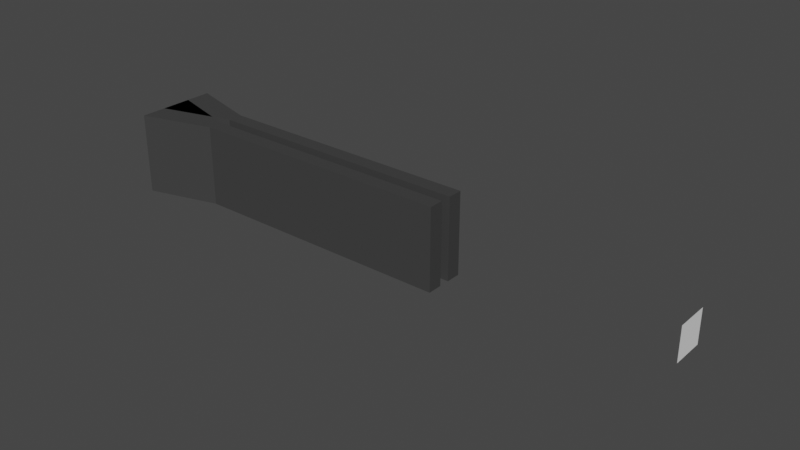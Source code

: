 # Source: stilts_test.blend  (saved by Blender 2.90.8; exported with 4.5.12 LTS)
import bpy
from mathutils import Matrix  # noqa: F401  (used for matrix-valued properties, if any)

bpy.ops.wm.read_factory_settings(use_empty=True)
scene = bpy.context.scene
scene.name = 'Scene'

# ---- collections
col_collection = bpy.data.collections.new('Collection'); scene.collection.children.link(col_collection)

# ---- materials (node trees are filled in below, after node groups)
mat_road = bpy.data.materials.new('road')
mat_road.use_transparent_shadow = False

# ---- material node trees
mat_road.use_nodes = True; mat_road.node_tree.nodes.clear()
_N = mat_road.node_tree.nodes; _L = mat_road.node_tree.links
n0 = _N.new('ShaderNodeBsdfPrincipled'); n0.name = 'Principled BSDF'; n0.location = (10, 300)
n0.distribution = 'GGX'
n0.subsurface_method = 'BURLEY'
n0.inputs[0].default_value = (0.04971, 0.04971, 0.04971, 1.0)
n0.inputs[3].default_value = 1.45
n0.inputs[27].default_value = (0.0, 0.0, 0.0, 1.0)
n0.inputs[28].default_value = 1.0
n1 = _N.new('ShaderNodeOutputMaterial'); n1.name = 'Material Output'; n1.location = (300, 300)
_L.new(n0.outputs[0], n1.inputs[0])
n1.is_active_output = True

# ---- world
world_world = bpy.data.worlds.new('World'); scene.world = world_world
world_world.use_nodes = True; world_world.node_tree.nodes.clear()
_N = world_world.node_tree.nodes; _L = world_world.node_tree.links
n0 = _N.new('ShaderNodeOutputWorld'); n0.name = 'World Output'; n0.location = (300, 300)
n1 = _N.new('ShaderNodeBackground'); n1.name = 'Background'; n1.location = (10, 300)
n1.inputs[0].default_value = (0.05088, 0.05088, 0.05088, 1.0)
_L.new(n1.outputs[0], n0.inputs[0])
n0.is_active_output = True
world_world.color = (0.05088, 0.05088, 0.05088)
world_world.use_sun_shadow = False
world_world.sun_shadow_jitter_overblur = 0.0

# ---- meshes
me_cube_001 = bpy.data.meshes.new('Cube.001')
me_cube_001.from_pydata([(-0.009081, 0.9455, -2.5), (-0.009081, -2.509, -2.5), (-0.009081, -2.509, 2.5), (-0.009081, 0.9455, 2.5), (7.012, -1.236, -2.5), (7.012, -1.236, 2.5), (7.012, -0.3273, -2.5), (7.012, -0.3273, 2.5), (7.012, -0.3273, -2.045), (7.012, -0.3273, -1.591), (7.012, -0.3273, -1.136), (7.012, -0.3273, -0.6818), (7.012, -0.3273, -0.2273), (7.012, -0.3273, 0.2273), (7.012, -0.3273, 0.6818), (7.012, -0.3273, 1.136), (7.012, -0.3273, 1.591), (7.012, -0.3273, 2.045), (7.012, -1.236, -2.045), (7.012, -1.236, -1.591), (7.012, -1.236, -1.136), (7.012, -1.236, -0.6818), (7.012, -1.236, -0.2273), (7.012, -1.236, 0.2273), (7.012, -1.236, 0.6818), (7.012, -1.236, 1.136), (7.012, -1.236, 1.591), (7.012, -1.236, 2.045), (-0.009081, 0.9455, -2.045), (-0.009081, 0.9455, -1.591), (-0.009081, 0.9455, -1.136), (-0.009081, 0.9455, -0.6818), (-0.009081, 0.9455, -0.2273), (-0.009081, 0.9455, 0.2273), (-0.009081, 0.9455, 0.6818), (-0.009081, 0.9455, 1.136), (-0.009081, 0.9455, 1.591), (-0.009081, 0.9455, 2.045), (-0.009081, -2.509, -2.045), (-0.009081, -2.509, -1.591), (-0.009081, -2.509, -1.136), (-0.009081, -2.509, -0.6818), (-0.009081, -2.509, -0.2273), (-0.009081, -2.509, 0.2273), (-0.009081, -2.509, 0.6818), (-0.009081, -2.509, 1.136), (-0.009081, -2.509, 1.591), (-0.009081, -2.509, 2.045), (0.6292, -2.327, 2.5), (1.268, -2.145, 2.5), (1.906, -1.964, 2.5), (2.544, -1.782, 2.5), (3.182, -1.6, 2.5), (3.821, -1.418, 2.5), (4.459, -1.236, 2.5), (5.097, -1.236, 2.5), (5.736, -1.236, 2.5), (6.374, -1.236, 2.5), (0.6292, 0.7636, -2.5), (1.268, 0.5818, -2.5), (1.906, 0.4, -2.5), (2.544, 0.2182, -2.5), (3.182, 0.03636, -2.5), (3.821, -0.1455, -2.5), (4.459, -0.3273, -2.5), (5.097, -0.3273, -2.5), (5.736, -0.3273, -2.5), (6.374, -0.3273, -2.5), (0.6292, -2.327, -2.5), (1.268, -2.145, -2.5), (1.906, -1.964, -2.5), (2.544, -1.782, -2.5), (3.182, -1.6, -2.5), (3.821, -1.418, -2.5), (4.459, -1.236, -2.5), (5.097, -1.236, -2.5), (5.736, -1.236, -2.5), (6.374, -1.236, -2.5), (0.6292, 0.7636, 2.5), (1.268, 0.5818, 2.5), (1.906, 0.4, 2.5), (2.544, 0.2182, 2.5), (3.182, 0.03636, 2.5), (3.821, -0.1455, 2.5), (4.459, -0.3273, 2.5), (5.097, -0.3273, 2.5), (5.736, -0.3273, 2.5), (6.374, -0.3273, 2.5), (6.374, -1.236, 2.045), (5.736, -1.236, 2.045), (5.097, -1.236, 2.045), (4.459, -1.236, 2.045), (3.821, -1.418, 2.045), (3.182, -1.6, 2.045), (2.544, -1.782, 2.045), (1.906, -1.964, 2.045), (1.268, -2.145, 2.045), (0.6292, -2.327, 2.045), (6.374, -1.236, 1.591), (5.736, -1.236, 1.591), (5.097, -1.236, 1.591), (4.459, -1.236, 1.591), (3.821, -1.418, 1.591), (3.182, -1.6, 1.591), (2.544, -1.782, 1.591), (1.906, -1.964, 1.591), (1.268, -2.145, 1.591), (0.6292, -2.327, 1.591), (6.374, -1.236, 1.136), (5.736, -1.236, 1.136), (5.097, -1.236, 1.136), (4.459, -1.236, 1.136), (3.821, -1.418, 1.136), (3.182, -1.6, 1.136), (2.544, -1.782, 1.136), (1.906, -1.964, 1.136), (1.268, -2.145, 1.136), (0.6292, -2.327, 1.136), (6.374, -1.236, 0.6818), (5.736, -1.236, 0.6818), (5.097, -1.236, 0.6818), (4.459, -1.236, 0.6818), (3.821, -1.418, 0.6818), (3.182, -1.6, 0.6818), (2.544, -1.782, 0.6818), (1.906, -1.964, 0.6818), (1.268, -2.145, 0.6818), (0.6292, -2.327, 0.6818), (6.374, -1.236, 0.2273), (5.736, -1.236, 0.2273), (5.097, -1.236, 0.2273), (4.459, -1.236, 0.2273), (3.821, -1.418, 0.2273), (3.182, -1.6, 0.2273), (2.544, -1.782, 0.2273), (1.906, -1.964, 0.2273), (1.268, -2.145, 0.2273), (0.6292, -2.327, 0.2273), (6.374, -1.236, -0.2273), (5.736, -1.236, -0.2273), (5.097, -1.236, -0.2273), (4.459, -1.236, -0.2273), (3.821, -1.418, -0.2273), (3.182, -1.6, -0.2273), (2.544, -1.782, -0.2273), (1.906, -1.964, -0.2273), (1.268, -2.145, -0.2273), (0.6292, -2.327, -0.2273), (6.374, -1.236, -0.6818), (5.736, -1.236, -0.6818), (5.097, -1.236, -0.6818), (4.459, -1.236, -0.6818), (3.821, -1.418, -0.6818), (3.182, -1.6, -0.6818), (2.544, -1.782, -0.6818), (1.906, -1.964, -0.6818), (1.268, -2.145, -0.6818), (0.6292, -2.327, -0.6818), (6.374, -1.236, -1.136), (5.736, -1.236, -1.136), (5.097, -1.236, -1.136), (4.459, -1.236, -1.136), (3.821, -1.418, -1.136), (3.182, -1.6, -1.136), (2.544, -1.782, -1.136), (1.906, -1.964, -1.136), (1.268, -2.145, -1.136), (0.6292, -2.327, -1.136), (6.374, -1.236, -1.591), (5.736, -1.236, -1.591), (5.097, -1.236, -1.591), (4.459, -1.236, -1.591), (3.821, -1.418, -1.591), (3.182, -1.6, -1.591), (2.544, -1.782, -1.591), (1.906, -1.964, -1.591), (1.268, -2.145, -1.591), (0.6292, -2.327, -1.591), (6.374, -1.236, -2.045), (5.736, -1.236, -2.045), (5.097, -1.236, -2.045), (4.459, -1.236, -2.045), (3.821, -1.418, -2.045), (3.182, -1.6, -2.045), (2.544, -1.782, -2.045), (1.906, -1.964, -2.045), (1.268, -2.145, -2.045), (0.6292, -2.327, -2.045), (0.6292, 0.7636, 2.045), (1.268, 0.5818, 2.045), (1.906, 0.4, 2.045), (2.544, 0.2182, 2.045), (3.182, 0.03636, 2.045), (3.821, -0.1455, 2.045), (4.459, -0.3273, 2.045), (5.097, -0.3273, 2.045), (5.736, -0.3273, 2.045), (6.374, -0.3273, 2.045), (0.6292, 0.7636, 1.591), (1.268, 0.5818, 1.591), (1.906, 0.4, 1.591), (2.544, 0.2182, 1.591), (3.182, 0.03636, 1.591), (3.821, -0.1455, 1.591), (4.459, -0.3273, 1.591), (5.097, -0.3273, 1.591), (5.736, -0.3273, 1.591), (6.374, -0.3273, 1.591), (0.6292, 0.7636, 1.136), (1.268, 0.5818, 1.136), (1.906, 0.4, 1.136), (2.544, 0.2182, 1.136), (3.182, 0.03636, 1.136), (3.821, -0.1455, 1.136), (4.459, -0.3273, 1.136), (5.097, -0.3273, 1.136), (5.736, -0.3273, 1.136), (6.374, -0.3273, 1.136), (0.6292, 0.7636, 0.6818), (1.268, 0.5818, 0.6818), (1.906, 0.4, 0.6818), (2.544, 0.2182, 0.6818), (3.182, 0.03636, 0.6818), (3.821, -0.1455, 0.6818), (4.459, -0.3273, 0.6818), (5.097, -0.3273, 0.6818), (5.736, -0.3273, 0.6818), (6.374, -0.3273, 0.6818), (0.6292, 0.7636, 0.2273), (1.268, 0.5818, 0.2273), (1.906, 0.4, 0.2273), (2.544, 0.2182, 0.2273), (3.182, 0.03636, 0.2273), (3.821, -0.1455, 0.2273), (4.459, -0.3273, 0.2273), (5.097, -0.3273, 0.2273), (5.736, -0.3273, 0.2273), (6.374, -0.3273, 0.2273), (0.6292, 0.7636, -0.2273), (1.268, 0.5818, -0.2273), (1.906, 0.4, -0.2273), (2.544, 0.2182, -0.2273), (3.182, 0.03636, -0.2273), (3.821, -0.1455, -0.2273), (4.459, -0.3273, -0.2273), (5.097, -0.3273, -0.2273), (5.736, -0.3273, -0.2273), (6.374, -0.3273, -0.2273), (0.6292, 0.7636, -0.6818), (1.268, 0.5818, -0.6818), (1.906, 0.4, -0.6818), (2.544, 0.2182, -0.6818), (3.182, 0.03636, -0.6818), (3.821, -0.1455, -0.6818), (4.459, -0.3273, -0.6818), (5.097, -0.3273, -0.6818), (5.736, -0.3273, -0.6818), (6.374, -0.3273, -0.6818), (0.6292, 0.7636, -1.136), (1.268, 0.5818, -1.136), (1.906, 0.4, -1.136), (2.544, 0.2182, -1.136), (3.182, 0.03636, -1.136), (3.821, -0.1455, -1.136), (4.459, -0.3273, -1.136), (5.097, -0.3273, -1.136), (5.736, -0.3273, -1.136), (6.374, -0.3273, -1.136), (0.6292, 0.7636, -1.591), (1.268, 0.5818, -1.591), (1.906, 0.4, -1.591), (2.544, 0.2182, -1.591), (3.182, 0.03636, -1.591), (3.821, -0.1455, -1.591), (4.459, -0.3273, -1.591), (5.097, -0.3273, -1.591), (5.736, -0.3273, -1.591), (6.374, -0.3273, -1.591), (0.6292, 0.7636, -2.045), (1.268, 0.5818, -2.045), (1.906, 0.4, -2.045), (2.544, 0.2182, -2.045), (3.182, 0.03636, -2.045), (3.821, -0.1455, -2.045), (4.459, -0.3273, -2.045), (5.097, -0.3273, -2.045), (5.736, -0.3273, -2.045), (6.374, -0.3273, -2.045), (7.012, -0.3273, -2.5), (7.012, -1.236, -2.5), (7.012, -1.236, 2.5), (7.012, -0.3273, 2.5), (14.03, -1.236, -2.5), (14.03, -1.236, 2.5), (14.03, -0.3273, -2.5), (14.03, -0.3273, 2.5), (14.03, -0.3273, -2.045), (14.03, -0.3273, -1.591), (14.03, -0.3273, -1.136), (14.03, -0.3273, -0.6818), (14.03, -0.3273, -0.2273), (14.03, -0.3273, 0.2273), (14.03, -0.3273, 0.6818), (14.03, -0.3273, 1.136), (14.03, -0.3273, 1.591), (14.03, -0.3273, 2.045), (14.03, -1.236, -2.045), (14.03, -1.236, -1.591), (14.03, -1.236, -1.136), (14.03, -1.236, -0.6818), (14.03, -1.236, -0.2273), (14.03, -1.236, 0.2273), (14.03, -1.236, 0.6818), (14.03, -1.236, 1.136), (14.03, -1.236, 1.591), (14.03, -1.236, 2.045), (7.012, -0.3273, -2.045), (7.012, -0.3273, -1.591), (7.012, -0.3273, -1.136), (7.012, -0.3273, -0.6818), (7.012, -0.3273, -0.2273), (7.012, -0.3273, 0.2273), (7.012, -0.3273, 0.6818), (7.012, -0.3273, 1.136), (7.012, -0.3273, 1.591), (7.012, -0.3273, 2.045), (7.012, -1.236, -2.045), (7.012, -1.236, -1.591), (7.012, -1.236, -1.136), (7.012, -1.236, -0.6818), (7.012, -1.236, -0.2273), (7.012, -1.236, 0.2273), (7.012, -1.236, 0.6818), (7.012, -1.236, 1.136), (7.012, -1.236, 1.591), (7.012, -1.236, 2.045), (7.65, -1.236, 2.5), (8.289, -1.236, 2.5), (8.927, -1.236, 2.5), (9.565, -1.236, 2.5), (10.2, -1.236, 2.5), (10.84, -1.236, 2.5), (11.48, -1.236, 2.5), (12.12, -1.236, 2.5), (12.76, -1.236, 2.5), (13.4, -1.236, 2.5), (7.65, -0.3273, -2.5), (8.289, -0.3273, -2.5), (8.927, -0.3273, -2.5), (9.565, -0.3273, -2.5), (10.2, -0.3273, -2.5), (10.84, -0.3273, -2.5), (11.48, -0.3273, -2.5), (12.12, -0.3273, -2.5), (12.76, -0.3273, -2.5), (13.4, -0.3273, -2.5), (7.65, -1.236, -2.5), (8.289, -1.236, -2.5), (8.927, -1.236, -2.5), (9.565, -1.236, -2.5), (10.2, -1.236, -2.5), (10.84, -1.236, -2.5), (11.48, -1.236, -2.5), (12.12, -1.236, -2.5), (12.76, -1.236, -2.5), (13.4, -1.236, -2.5), (7.65, -0.3273, 2.5), (8.289, -0.3273, 2.5), (8.927, -0.3273, 2.5), (9.565, -0.3273, 2.5), (10.2, -0.3273, 2.5), (10.84, -0.3273, 2.5), (11.48, -0.3273, 2.5), (12.12, -0.3273, 2.5), (12.76, -0.3273, 2.5), (13.4, -0.3273, 2.5), (13.4, -1.236, 2.045), (12.76, -1.236, 2.045), (12.12, -1.236, 2.045), (11.48, -1.236, 2.045), (10.84, -1.236, 2.045), (10.2, -1.236, 2.045), (9.565, -1.236, 2.045), (8.927, -1.236, 2.045), (8.289, -1.236, 2.045), (7.65, -1.236, 2.045), (13.4, -1.236, 1.591), (12.76, -1.236, 1.591), (12.12, -1.236, 1.591), (11.48, -1.236, 1.591), (10.84, -1.236, 1.591), (10.2, -1.236, 1.591), (9.565, -1.236, 1.591), (8.927, -1.236, 1.591), (8.289, -1.236, 1.591), (7.65, -1.236, 1.591), (13.4, -1.236, 1.136), (12.76, -1.236, 1.136), (12.12, -1.236, 1.136), (11.48, -1.236, 1.136), (10.84, -1.236, 1.136), (10.2, -1.236, 1.136), (9.565, -1.236, 1.136), (8.927, -1.236, 1.136), (8.289, -1.236, 1.136), (7.65, -1.236, 1.136), (13.4, -1.236, 0.6818), (12.76, -1.236, 0.6818), (12.12, -1.236, 0.6818), (11.48, -1.236, 0.6818), (10.84, -1.236, 0.6818), (10.2, -1.236, 0.6818), (9.565, -1.236, 0.6818), (8.927, -1.236, 0.6818), (8.289, -1.236, 0.6818), (7.65, -1.236, 0.6818), (13.4, -1.236, 0.2273), (12.76, -1.236, 0.2273), (12.12, -1.236, 0.2273), (11.48, -1.236, 0.2273), (10.84, -1.236, 0.2273), (10.2, -1.236, 0.2273), (9.565, -1.236, 0.2273), (8.927, -1.236, 0.2273), (8.289, -1.236, 0.2273), (7.65, -1.236, 0.2273), (13.4, -1.236, -0.2273), (12.76, -1.236, -0.2273), (12.12, -1.236, -0.2273), (11.48, -1.236, -0.2273), (10.84, -1.236, -0.2273), (10.2, -1.236, -0.2273), (9.565, -1.236, -0.2273), (8.927, -1.236, -0.2273), (8.289, -1.236, -0.2273), (7.65, -1.236, -0.2273), (13.4, -1.236, -0.6818), (12.76, -1.236, -0.6818), (12.12, -1.236, -0.6818), (11.48, -1.236, -0.6818), (10.84, -1.236, -0.6818), (10.2, -1.236, -0.6818), (9.565, -1.236, -0.6818), (8.927, -1.236, -0.6818), (8.289, -1.236, -0.6818), (7.65, -1.236, -0.6818), (13.4, -1.236, -1.136), (12.76, -1.236, -1.136), (12.12, -1.236, -1.136), (11.48, -1.236, -1.136), (10.84, -1.236, -1.136), (10.2, -1.236, -1.136), (9.565, -1.236, -1.136), (8.927, -1.236, -1.136), (8.289, -1.236, -1.136), (7.65, -1.236, -1.136), (13.4, -1.236, -1.591), (12.76, -1.236, -1.591), (12.12, -1.236, -1.591), (11.48, -1.236, -1.591), (10.84, -1.236, -1.591), (10.2, -1.236, -1.591), (9.565, -1.236, -1.591), (8.927, -1.236, -1.591), (8.289, -1.236, -1.591), (7.65, -1.236, -1.591), (13.4, -1.236, -2.045), (12.76, -1.236, -2.045), (12.12, -1.236, -2.045), (11.48, -1.236, -2.045), (10.84, -1.236, -2.045), (10.2, -1.236, -2.045), (9.565, -1.236, -2.045), (8.927, -1.236, -2.045), (8.289, -1.236, -2.045), (7.65, -1.236, -2.045), (7.65, -0.3273, 2.045), (8.289, -0.3273, 2.045), (8.927, -0.3273, 2.045), (9.565, -0.3273, 2.045), (10.2, -0.3273, 2.045), (10.84, -0.3273, 2.045), (11.48, -0.3273, 2.045), (12.12, -0.3273, 2.045), (12.76, -0.3273, 2.045), (13.4, -0.3273, 2.045), (7.65, -0.3273, 1.591), (8.289, -0.3273, 1.591), (8.927, -0.3273, 1.591), (9.565, -0.3273, 1.591), (10.2, -0.3273, 1.591), (10.84, -0.3273, 1.591), (11.48, -0.3273, 1.591), (12.12, -0.3273, 1.591), (12.76, -0.3273, 1.591), (13.4, -0.3273, 1.591), (7.65, -0.3273, 1.136), (8.289, -0.3273, 1.136), (8.927, -0.3273, 1.136), (9.565, -0.3273, 1.136), (10.2, -0.3273, 1.136), (10.84, -0.3273, 1.136), (11.48, -0.3273, 1.136), (12.12, -0.3273, 1.136), (12.76, -0.3273, 1.136), (13.4, -0.3273, 1.136), (7.65, -0.3273, 0.6818), (8.289, -0.3273, 0.6818), (8.927, -0.3273, 0.6818), (9.565, -0.3273, 0.6818), (10.2, -0.3273, 0.6818), (10.84, -0.3273, 0.6818), (11.48, -0.3273, 0.6818), (12.12, -0.3273, 0.6818), (12.76, -0.3273, 0.6818), (13.4, -0.3273, 0.6818), (7.65, -0.3273, 0.2273), (8.289, -0.3273, 0.2273), (8.927, -0.3273, 0.2273), (9.565, -0.3273, 0.2273), (10.2, -0.3273, 0.2273), (10.84, -0.3273, 0.2273), (11.48, -0.3273, 0.2273), (12.12, -0.3273, 0.2273), (12.76, -0.3273, 0.2273), (13.4, -0.3273, 0.2273), (7.65, -0.3273, -0.2273), (8.289, -0.3273, -0.2273), (8.927, -0.3273, -0.2273), (9.565, -0.3273, -0.2273), (10.2, -0.3273, -0.2273), (10.84, -0.3273, -0.2273), (11.48, -0.3273, -0.2273), (12.12, -0.3273, -0.2273), (12.76, -0.3273, -0.2273), (13.4, -0.3273, -0.2273), (7.65, -0.3273, -0.6818), (8.289, -0.3273, -0.6818), (8.927, -0.3273, -0.6818), (9.565, -0.3273, -0.6818), (10.2, -0.3273, -0.6818), (10.84, -0.3273, -0.6818), (11.48, -0.3273, -0.6818), (12.12, -0.3273, -0.6818), (12.76, -0.3273, -0.6818), (13.4, -0.3273, -0.6818), (7.65, -0.3273, -1.136), (8.289, -0.3273, -1.136), (8.927, -0.3273, -1.136), (9.565, -0.3273, -1.136), (10.2, -0.3273, -1.136), (10.84, -0.3273, -1.136), (11.48, -0.3273, -1.136), (12.12, -0.3273, -1.136), (12.76, -0.3273, -1.136), (13.4, -0.3273, -1.136), (7.65, -0.3273, -1.591), (8.289, -0.3273, -1.591), (8.927, -0.3273, -1.591), (9.565, -0.3273, -1.591), (10.2, -0.3273, -1.591), (10.84, -0.3273, -1.591), (11.48, -0.3273, -1.591), (12.12, -0.3273, -1.591), (12.76, -0.3273, -1.591), (13.4, -0.3273, -1.591), (7.65, -0.3273, -2.045), (8.289, -0.3273, -2.045), (8.927, -0.3273, -2.045), (9.565, -0.3273, -2.045), (10.2, -0.3273, -2.045), (10.84, -0.3273, -2.045), (11.48, -0.3273, -2.045), (12.12, -0.3273, -2.045), (12.76, -0.3273, -2.045), (13.4, -0.3273, -2.045), (14.03, -0.3273, -2.5), (14.03, -1.236, -2.5), (14.03, -1.236, 2.5), (14.03, -0.3273, 2.5), (21.05, -1.236, -2.5), (21.05, -1.236, 2.5), (21.05, -0.3273, -2.5), (21.05, -0.3273, 2.5), (21.05, -0.3273, -2.045), (21.05, -0.3273, -1.591), (21.05, -0.3273, -1.136), (21.05, -0.3273, -0.6818), (21.05, -0.3273, -0.2273), (21.05, -0.3273, 0.2273), (21.05, -0.3273, 0.6818), (21.05, -0.3273, 1.136), (21.05, -0.3273, 1.591), (21.05, -0.3273, 2.045), (21.05, -1.236, -2.045), (21.05, -1.236, -1.591), (21.05, -1.236, -1.136), (21.05, -1.236, -0.6818), (21.05, -1.236, -0.2273), (21.05, -1.236, 0.2273), (21.05, -1.236, 0.6818), (21.05, -1.236, 1.136), (21.05, -1.236, 1.591), (21.05, -1.236, 2.045), (14.03, -0.3273, -2.045), (14.03, -0.3273, -1.591), (14.03, -0.3273, -1.136), (14.03, -0.3273, -0.6818), (14.03, -0.3273, -0.2273), (14.03, -0.3273, 0.2273), (14.03, -0.3273, 0.6818), (14.03, -0.3273, 1.136), (14.03, -0.3273, 1.591), (14.03, -0.3273, 2.045), (14.03, -1.236, -2.045), (14.03, -1.236, -1.591), (14.03, -1.236, -1.136), (14.03, -1.236, -0.6818), (14.03, -1.236, -0.2273), (14.03, -1.236, 0.2273), (14.03, -1.236, 0.6818), (14.03, -1.236, 1.136), (14.03, -1.236, 1.591), (14.03, -1.236, 2.045), (14.67, -1.236, 2.5), (15.31, -1.236, 2.5), (15.95, -1.236, 2.5), (16.59, -1.236, 2.5), (17.22, -1.236, 2.5), (17.86, -1.236, 2.5), (18.5, -1.236, 2.5), (19.14, -1.236, 2.5), (19.78, -1.236, 2.5), (20.42, -1.236, 2.5), (14.67, -0.3273, -2.5), (15.31, -0.3273, -2.5), (15.95, -0.3273, -2.5), (16.59, -0.3273, -2.5), (17.22, -0.3273, -2.5), (17.86, -0.3273, -2.5), (18.5, -0.3273, -2.5), (19.14, -0.3273, -2.5), (19.78, -0.3273, -2.5), (20.42, -0.3273, -2.5), (14.67, -1.236, -2.5), (15.31, -1.236, -2.5), (15.95, -1.236, -2.5), (16.59, -1.236, -2.5), (17.22, -1.236, -2.5), (17.86, -1.236, -2.5), (18.5, -1.236, -2.5), (19.14, -1.236, -2.5), (19.78, -1.236, -2.5), (20.42, -1.236, -2.5), (14.67, -0.3273, 2.5), (15.31, -0.3273, 2.5), (15.95, -0.3273, 2.5), (16.59, -0.3273, 2.5), (17.22, -0.3273, 2.5), (17.86, -0.3273, 2.5), (18.5, -0.3273, 2.5), (19.14, -0.3273, 2.5), (19.78, -0.3273, 2.5), (20.42, -0.3273, 2.5), (20.42, -1.236, 2.045), (19.78, -1.236, 2.045), (19.14, -1.236, 2.045), (18.5, -1.236, 2.045), (17.86, -1.236, 2.045), (17.22, -1.236, 2.045), (16.59, -1.236, 2.045), (15.95, -1.236, 2.045), (15.31, -1.236, 2.045), (14.67, -1.236, 2.045), (20.42, -1.236, 1.591), (19.78, -1.236, 1.591), (19.14, -1.236, 1.591), (18.5, -1.236, 1.591), (17.86, -1.236, 1.591), (17.22, -1.236, 1.591), (16.59, -1.236, 1.591), (15.95, -1.236, 1.591), (15.31, -1.236, 1.591), (14.67, -1.236, 1.591), (20.42, -1.236, 1.136), (19.78, -1.236, 1.136), (19.14, -1.236, 1.136), (18.5, -1.236, 1.136), (17.86, -1.236, 1.136), (17.22, -1.236, 1.136), (16.59, -1.236, 1.136), (15.95, -1.236, 1.136), (15.31, -1.236, 1.136), (14.67, -1.236, 1.136), (20.42, -1.236, 0.6818), (19.78, -1.236, 0.6818), (19.14, -1.236, 0.6818), (18.5, -1.236, 0.6818), (17.86, -1.236, 0.6818), (17.22, -1.236, 0.6818), (16.59, -1.236, 0.6818), (15.95, -1.236, 0.6818), (15.31, -1.236, 0.6818), (14.67, -1.236, 0.6818), (20.42, -1.236, 0.2273), (19.78, -1.236, 0.2273), (19.14, -1.236, 0.2273), (18.5, -1.236, 0.2273), (17.86, -1.236, 0.2273), (17.22, -1.236, 0.2273), (16.59, -1.236, 0.2273), (15.95, -1.236, 0.2273), (15.31, -1.236, 0.2273), (14.67, -1.236, 0.2273), (20.42, -1.236, -0.2273), (19.78, -1.236, -0.2273), (19.14, -1.236, -0.2273), (18.5, -1.236, -0.2273), (17.86, -1.236, -0.2273), (17.22, -1.236, -0.2273), (16.59, -1.236, -0.2273), (15.95, -1.236, -0.2273), (15.31, -1.236, -0.2273), (14.67, -1.236, -0.2273), (20.42, -1.236, -0.6818), (19.78, -1.236, -0.6818), (19.14, -1.236, -0.6818), (18.5, -1.236, -0.6818), (17.86, -1.236, -0.6818), (17.22, -1.236, -0.6818), (16.59, -1.236, -0.6818), (15.95, -1.236, -0.6818), (15.31, -1.236, -0.6818), (14.67, -1.236, -0.6818), (20.42, -1.236, -1.136), (19.78, -1.236, -1.136), (19.14, -1.236, -1.136), (18.5, -1.236, -1.136), (17.86, -1.236, -1.136), (17.22, -1.236, -1.136), (16.59, -1.236, -1.136), (15.95, -1.236, -1.136), (15.31, -1.236, -1.136), (14.67, -1.236, -1.136), (20.42, -1.236, -1.591), (19.78, -1.236, -1.591), (19.14, -1.236, -1.591), (18.5, -1.236, -1.591), (17.86, -1.236, -1.591), (17.22, -1.236, -1.591), (16.59, -1.236, -1.591), (15.95, -1.236, -1.591), (15.31, -1.236, -1.591), (14.67, -1.236, -1.591), (20.42, -1.236, -2.045), (19.78, -1.236, -2.045), (19.14, -1.236, -2.045), (18.5, -1.236, -2.045), (17.86, -1.236, -2.045), (17.22, -1.236, -2.045), (16.59, -1.236, -2.045), (15.95, -1.236, -2.045), (15.31, -1.236, -2.045), (14.67, -1.236, -2.045), (14.67, -0.3273, 2.045), (15.31, -0.3273, 2.045), (15.95, -0.3273, 2.045), (16.59, -0.3273, 2.045), (17.22, -0.3273, 2.045), (17.86, -0.3273, 2.045), (18.5, -0.3273, 2.045), (19.14, -0.3273, 2.045), (19.78, -0.3273, 2.045), (20.42, -0.3273, 2.045), (14.67, -0.3273, 1.591), (15.31, -0.3273, 1.591), (15.95, -0.3273, 1.591), (16.59, -0.3273, 1.591), (17.22, -0.3273, 1.591), (17.86, -0.3273, 1.591), (18.5, -0.3273, 1.591), (19.14, -0.3273, 1.591), (19.78, -0.3273, 1.591), (20.42, -0.3273, 1.591), (14.67, -0.3273, 1.136), (15.31, -0.3273, 1.136), (15.95, -0.3273, 1.136), (16.59, -0.3273, 1.136), (17.22, -0.3273, 1.136), (17.86, -0.3273, 1.136), (18.5, -0.3273, 1.136), (19.14, -0.3273, 1.136), (19.78, -0.3273, 1.136), (20.42, -0.3273, 1.136), (14.67, -0.3273, 0.6818), (15.31, -0.3273, 0.6818), (15.95, -0.3273, 0.6818), (16.59, -0.3273, 0.6818), (17.22, -0.3273, 0.6818), (17.86, -0.3273, 0.6818), (18.5, -0.3273, 0.6818), (19.14, -0.3273, 0.6818), (19.78, -0.3273, 0.6818), (20.42, -0.3273, 0.6818), (14.67, -0.3273, 0.2273), (15.31, -0.3273, 0.2273), (15.95, -0.3273, 0.2273), (16.59, -0.3273, 0.2273), (17.22, -0.3273, 0.2273), (17.86, -0.3273, 0.2273), (18.5, -0.3273, 0.2273), (19.14, -0.3273, 0.2273), (19.78, -0.3273, 0.2273), (20.42, -0.3273, 0.2273), (14.67, -0.3273, -0.2273), (15.31, -0.3273, -0.2273), (15.95, -0.3273, -0.2273), (16.59, -0.3273, -0.2273), (17.22, -0.3273, -0.2273), (17.86, -0.3273, -0.2273), (18.5, -0.3273, -0.2273), (19.14, -0.3273, -0.2273), (19.78, -0.3273, -0.2273), (20.42, -0.3273, -0.2273), (14.67, -0.3273, -0.6818), (15.31, -0.3273, -0.6818), (15.95, -0.3273, -0.6818), (16.59, -0.3273, -0.6818), (17.22, -0.3273, -0.6818), (17.86, -0.3273, -0.6818), (18.5, -0.3273, -0.6818), (19.14, -0.3273, -0.6818), (19.78, -0.3273, -0.6818), (20.42, -0.3273, -0.6818), (14.67, -0.3273, -1.136), (15.31, -0.3273, -1.136), (15.95, -0.3273, -1.136), (16.59, -0.3273, -1.136), (17.22, -0.3273, -1.136), (17.86, -0.3273, -1.136), (18.5, -0.3273, -1.136), (19.14, -0.3273, -1.136), (19.78, -0.3273, -1.136), (20.42, -0.3273, -1.136), (14.67, -0.3273, -1.591), (15.31, -0.3273, -1.591), (15.95, -0.3273, -1.591), (16.59, -0.3273, -1.591), (17.22, -0.3273, -1.591), (17.86, -0.3273, -1.591), (18.5, -0.3273, -1.591), (19.14, -0.3273, -1.591), (19.78, -0.3273, -1.591), (20.42, -0.3273, -1.591), (14.67, -0.3273, -2.045), (15.31, -0.3273, -2.045), (15.95, -0.3273, -2.045), (16.59, -0.3273, -2.045), (17.22, -0.3273, -2.045), (17.86, -0.3273, -2.045), (18.5, -0.3273, -2.045), (19.14, -0.3273, -2.045), (19.78, -0.3273, -2.045), (20.42, -0.3273, -2.045)], [], [(8, 18, 4, 6), (278, 58, 0, 28), (87, 57, 5, 7), (187, 38, 1, 68), (67, 6, 4, 77), (38, 28, 0, 1), (2, 3, 37, 47), (47, 37, 36, 46), (46, 36, 35, 45), (45, 35, 34, 44), (44, 34, 33, 43), (43, 33, 32, 42), (42, 32, 31, 41), (41, 31, 30, 40), (40, 30, 29, 39), (39, 29, 28, 38), (48, 2, 47, 97), (97, 47, 46, 107), (107, 46, 45, 117), (117, 45, 44, 127), (127, 44, 43, 137), (137, 43, 42, 147), (147, 42, 41, 157), (157, 41, 40, 167), (167, 40, 39, 177), (177, 39, 38, 187), (78, 188, 37, 3), (188, 198, 36, 37), (198, 208, 35, 36), (208, 218, 34, 35), (218, 228, 33, 34), (228, 238, 32, 33), (238, 248, 31, 32), (248, 258, 30, 31), (258, 268, 29, 30), (268, 278, 28, 29), (7, 5, 27, 17), (17, 27, 26, 16), (16, 26, 25, 15), (15, 25, 24, 14), (14, 24, 23, 13), (13, 23, 22, 12), (12, 22, 21, 11), (11, 21, 20, 10), (10, 20, 19, 9), (9, 19, 18, 8), (9, 8, 287, 277), (277, 287, 286, 276), (276, 286, 285, 275), (275, 285, 284, 274), (274, 284, 283, 273), (273, 283, 282, 272), (272, 282, 281, 271), (271, 281, 280, 270), (270, 280, 279, 269), (269, 279, 278, 268), (10, 9, 277, 267), (267, 277, 276, 266), (266, 276, 275, 265), (265, 275, 274, 264), (264, 274, 273, 263), (263, 273, 272, 262), (262, 272, 271, 261), (261, 271, 270, 260), (260, 270, 269, 259), (259, 269, 268, 258), (11, 10, 267, 257), (257, 267, 266, 256), (256, 266, 265, 255), (255, 265, 264, 254), (254, 264, 263, 253), (253, 263, 262, 252), (252, 262, 261, 251), (251, 261, 260, 250), (250, 260, 259, 249), (249, 259, 258, 248), (12, 11, 257, 247), (247, 257, 256, 246), (246, 256, 255, 245), (245, 255, 254, 244), (244, 254, 253, 243), (243, 253, 252, 242), (242, 252, 251, 241), (241, 251, 250, 240), (240, 250, 249, 239), (239, 249, 248, 238), (13, 12, 247, 237), (237, 247, 246, 236), (236, 246, 245, 235), (235, 245, 244, 234), (234, 244, 243, 233), (233, 243, 242, 232), (232, 242, 241, 231), (231, 241, 240, 230), (230, 240, 239, 229), (229, 239, 238, 228), (14, 13, 237, 227), (227, 237, 236, 226), (226, 236, 235, 225), (225, 235, 234, 224), (224, 234, 233, 223), (223, 233, 232, 222), (222, 232, 231, 221), (221, 231, 230, 220), (220, 230, 229, 219), (219, 229, 228, 218), (15, 14, 227, 217), (217, 227, 226, 216), (216, 226, 225, 215), (215, 225, 224, 214), (214, 224, 223, 213), (213, 223, 222, 212), (212, 222, 221, 211), (211, 221, 220, 210), (210, 220, 219, 209), (209, 219, 218, 208), (16, 15, 217, 207), (207, 217, 216, 206), (206, 216, 215, 205), (205, 215, 214, 204), (204, 214, 213, 203), (203, 213, 212, 202), (202, 212, 211, 201), (201, 211, 210, 200), (200, 210, 209, 199), (199, 209, 208, 198), (17, 16, 207, 197), (197, 207, 206, 196), (196, 206, 205, 195), (195, 205, 204, 194), (194, 204, 203, 193), (193, 203, 202, 192), (192, 202, 201, 191), (191, 201, 200, 190), (190, 200, 199, 189), (189, 199, 198, 188), (7, 17, 197, 87), (87, 197, 196, 86), (86, 196, 195, 85), (85, 195, 194, 84), (84, 194, 193, 83), (83, 193, 192, 82), (82, 192, 191, 81), (81, 191, 190, 80), (80, 190, 189, 79), (79, 189, 188, 78), (19, 168, 178, 18), (168, 169, 179, 178), (169, 170, 180, 179), (170, 171, 181, 180), (171, 172, 182, 181), (172, 173, 183, 182), (173, 174, 184, 183), (174, 175, 185, 184), (175, 176, 186, 185), (176, 177, 187, 186), (20, 158, 168, 19), (158, 159, 169, 168), (159, 160, 170, 169), (160, 161, 171, 170), (161, 162, 172, 171), (162, 163, 173, 172), (163, 164, 174, 173), (164, 165, 175, 174), (165, 166, 176, 175), (166, 167, 177, 176), (21, 148, 158, 20), (148, 149, 159, 158), (149, 150, 160, 159), (150, 151, 161, 160), (151, 152, 162, 161), (152, 153, 163, 162), (153, 154, 164, 163), (154, 155, 165, 164), (155, 156, 166, 165), (156, 157, 167, 166), (22, 138, 148, 21), (138, 139, 149, 148), (139, 140, 150, 149), (140, 141, 151, 150), (141, 142, 152, 151), (142, 143, 153, 152), (143, 144, 154, 153), (144, 145, 155, 154), (145, 146, 156, 155), (146, 147, 157, 156), (23, 128, 138, 22), (128, 129, 139, 138), (129, 130, 140, 139), (130, 131, 141, 140), (131, 132, 142, 141), (132, 133, 143, 142), (133, 134, 144, 143), (134, 135, 145, 144), (135, 136, 146, 145), (136, 137, 147, 146), (24, 118, 128, 23), (118, 119, 129, 128), (119, 120, 130, 129), (120, 121, 131, 130), (121, 122, 132, 131), (122, 123, 133, 132), (123, 124, 134, 133), (124, 125, 135, 134), (125, 126, 136, 135), (126, 127, 137, 136), (25, 108, 118, 24), (108, 109, 119, 118), (109, 110, 120, 119), (110, 111, 121, 120), (111, 112, 122, 121), (112, 113, 123, 122), (113, 114, 124, 123), (114, 115, 125, 124), (115, 116, 126, 125), (116, 117, 127, 126), (26, 98, 108, 25), (98, 99, 109, 108), (99, 100, 110, 109), (100, 101, 111, 110), (101, 102, 112, 111), (102, 103, 113, 112), (103, 104, 114, 113), (104, 105, 115, 114), (105, 106, 116, 115), (106, 107, 117, 116), (27, 88, 98, 26), (88, 89, 99, 98), (89, 90, 100, 99), (90, 91, 101, 100), (91, 92, 102, 101), (92, 93, 103, 102), (93, 94, 104, 103), (94, 95, 105, 104), (95, 96, 106, 105), (96, 97, 107, 106), (5, 57, 88, 27), (57, 56, 89, 88), (56, 55, 90, 89), (55, 54, 91, 90), (54, 53, 92, 91), (53, 52, 93, 92), (52, 51, 94, 93), (51, 50, 95, 94), (50, 49, 96, 95), (49, 48, 97, 96), (0, 58, 68, 1), (58, 59, 69, 68), (59, 60, 70, 69), (60, 61, 71, 70), (61, 62, 72, 71), (62, 63, 73, 72), (63, 64, 74, 73), (64, 65, 75, 74), (65, 66, 76, 75), (66, 67, 77, 76), (18, 178, 77, 4), (178, 179, 76, 77), (179, 180, 75, 76), (180, 181, 74, 75), (181, 182, 73, 74), (182, 183, 72, 73), (183, 184, 71, 72), (184, 185, 70, 71), (185, 186, 69, 70), (186, 187, 68, 69), (3, 2, 48, 78), (78, 48, 49, 79), (79, 49, 50, 80), (80, 50, 51, 81), (81, 51, 52, 82), (82, 52, 53, 83), (83, 53, 54, 84), (84, 54, 55, 85), (85, 55, 56, 86), (86, 56, 57, 87), (8, 6, 67, 287), (287, 67, 66, 286), (286, 66, 65, 285), (285, 65, 64, 284), (284, 64, 63, 283), (283, 63, 62, 282), (282, 62, 61, 281), (281, 61, 60, 280), (280, 60, 59, 279), (279, 59, 58, 278), (296, 306, 292, 294), (566, 346, 288, 316), (375, 345, 293, 295), (475, 326, 289, 356), (355, 294, 292, 365), (326, 316, 288, 289), (290, 291, 325, 335), (335, 325, 324, 334), (334, 324, 323, 333), (333, 323, 322, 332), (332, 322, 321, 331), (331, 321, 320, 330), (330, 320, 319, 329), (329, 319, 318, 328), (328, 318, 317, 327), (327, 317, 316, 326), (336, 290, 335, 385), (385, 335, 334, 395), (395, 334, 333, 405), (405, 333, 332, 415), (415, 332, 331, 425), (425, 331, 330, 435), (435, 330, 329, 445), (445, 329, 328, 455), (455, 328, 327, 465), (465, 327, 326, 475), (366, 476, 325, 291), (476, 486, 324, 325), (486, 496, 323, 324), (496, 506, 322, 323), (506, 516, 321, 322), (516, 526, 320, 321), (526, 536, 319, 320), (536, 546, 318, 319), (546, 556, 317, 318), (556, 566, 316, 317), (295, 293, 315, 305), (305, 315, 314, 304), (304, 314, 313, 303), (303, 313, 312, 302), (302, 312, 311, 301), (301, 311, 310, 300), (300, 310, 309, 299), (299, 309, 308, 298), (298, 308, 307, 297), (297, 307, 306, 296), (297, 296, 575, 565), (565, 575, 574, 564), (564, 574, 573, 563), (563, 573, 572, 562), (562, 572, 571, 561), (561, 571, 570, 560), (560, 570, 569, 559), (559, 569, 568, 558), (558, 568, 567, 557), (557, 567, 566, 556), (298, 297, 565, 555), (555, 565, 564, 554), (554, 564, 563, 553), (553, 563, 562, 552), (552, 562, 561, 551), (551, 561, 560, 550), (550, 560, 559, 549), (549, 559, 558, 548), (548, 558, 557, 547), (547, 557, 556, 546), (299, 298, 555, 545), (545, 555, 554, 544), (544, 554, 553, 543), (543, 553, 552, 542), (542, 552, 551, 541), (541, 551, 550, 540), (540, 550, 549, 539), (539, 549, 548, 538), (538, 548, 547, 537), (537, 547, 546, 536), (300, 299, 545, 535), (535, 545, 544, 534), (534, 544, 543, 533), (533, 543, 542, 532), (532, 542, 541, 531), (531, 541, 540, 530), (530, 540, 539, 529), (529, 539, 538, 528), (528, 538, 537, 527), (527, 537, 536, 526), (301, 300, 535, 525), (525, 535, 534, 524), (524, 534, 533, 523), (523, 533, 532, 522), (522, 532, 531, 521), (521, 531, 530, 520), (520, 530, 529, 519), (519, 529, 528, 518), (518, 528, 527, 517), (517, 527, 526, 516), (302, 301, 525, 515), (515, 525, 524, 514), (514, 524, 523, 513), (513, 523, 522, 512), (512, 522, 521, 511), (511, 521, 520, 510), (510, 520, 519, 509), (509, 519, 518, 508), (508, 518, 517, 507), (507, 517, 516, 506), (303, 302, 515, 505), (505, 515, 514, 504), (504, 514, 513, 503), (503, 513, 512, 502), (502, 512, 511, 501), (501, 511, 510, 500), (500, 510, 509, 499), (499, 509, 508, 498), (498, 508, 507, 497), (497, 507, 506, 496), (304, 303, 505, 495), (495, 505, 504, 494), (494, 504, 503, 493), (493, 503, 502, 492), (492, 502, 501, 491), (491, 501, 500, 490), (490, 500, 499, 489), (489, 499, 498, 488), (488, 498, 497, 487), (487, 497, 496, 486), (305, 304, 495, 485), (485, 495, 494, 484), (484, 494, 493, 483), (483, 493, 492, 482), (482, 492, 491, 481), (481, 491, 490, 480), (480, 490, 489, 479), (479, 489, 488, 478), (478, 488, 487, 477), (477, 487, 486, 476), (295, 305, 485, 375), (375, 485, 484, 374), (374, 484, 483, 373), (373, 483, 482, 372), (372, 482, 481, 371), (371, 481, 480, 370), (370, 480, 479, 369), (369, 479, 478, 368), (368, 478, 477, 367), (367, 477, 476, 366), (307, 456, 466, 306), (456, 457, 467, 466), (457, 458, 468, 467), (458, 459, 469, 468), (459, 460, 470, 469), (460, 461, 471, 470), (461, 462, 472, 471), (462, 463, 473, 472), (463, 464, 474, 473), (464, 465, 475, 474), (308, 446, 456, 307), (446, 447, 457, 456), (447, 448, 458, 457), (448, 449, 459, 458), (449, 450, 460, 459), (450, 451, 461, 460), (451, 452, 462, 461), (452, 453, 463, 462), (453, 454, 464, 463), (454, 455, 465, 464), (309, 436, 446, 308), (436, 437, 447, 446), (437, 438, 448, 447), (438, 439, 449, 448), (439, 440, 450, 449), (440, 441, 451, 450), (441, 442, 452, 451), (442, 443, 453, 452), (443, 444, 454, 453), (444, 445, 455, 454), (310, 426, 436, 309), (426, 427, 437, 436), (427, 428, 438, 437), (428, 429, 439, 438), (429, 430, 440, 439), (430, 431, 441, 440), (431, 432, 442, 441), (432, 433, 443, 442), (433, 434, 444, 443), (434, 435, 445, 444), (311, 416, 426, 310), (416, 417, 427, 426), (417, 418, 428, 427), (418, 419, 429, 428), (419, 420, 430, 429), (420, 421, 431, 430), (421, 422, 432, 431), (422, 423, 433, 432), (423, 424, 434, 433), (424, 425, 435, 434), (312, 406, 416, 311), (406, 407, 417, 416), (407, 408, 418, 417), (408, 409, 419, 418), (409, 410, 420, 419), (410, 411, 421, 420), (411, 412, 422, 421), (412, 413, 423, 422), (413, 414, 424, 423), (414, 415, 425, 424), (313, 396, 406, 312), (396, 397, 407, 406), (397, 398, 408, 407), (398, 399, 409, 408), (399, 400, 410, 409), (400, 401, 411, 410), (401, 402, 412, 411), (402, 403, 413, 412), (403, 404, 414, 413), (404, 405, 415, 414), (314, 386, 396, 313), (386, 387, 397, 396), (387, 388, 398, 397), (388, 389, 399, 398), (389, 390, 400, 399), (390, 391, 401, 400), (391, 392, 402, 401), (392, 393, 403, 402), (393, 394, 404, 403), (394, 395, 405, 404), (315, 376, 386, 314), (376, 377, 387, 386), (377, 378, 388, 387), (378, 379, 389, 388), (379, 380, 390, 389), (380, 381, 391, 390), (381, 382, 392, 391), (382, 383, 393, 392), (383, 384, 394, 393), (384, 385, 395, 394), (293, 345, 376, 315), (345, 344, 377, 376), (344, 343, 378, 377), (343, 342, 379, 378), (342, 341, 380, 379), (341, 340, 381, 380), (340, 339, 382, 381), (339, 338, 383, 382), (338, 337, 384, 383), (337, 336, 385, 384), (288, 346, 356, 289), (346, 347, 357, 356), (347, 348, 358, 357), (348, 349, 359, 358), (349, 350, 360, 359), (350, 351, 361, 360), (351, 352, 362, 361), (352, 353, 363, 362), (353, 354, 364, 363), (354, 355, 365, 364), (306, 466, 365, 292), (466, 467, 364, 365), (467, 468, 363, 364), (468, 469, 362, 363), (469, 470, 361, 362), (470, 471, 360, 361), (471, 472, 359, 360), (472, 473, 358, 359), (473, 474, 357, 358), (474, 475, 356, 357), (291, 290, 336, 366), (366, 336, 337, 367), (367, 337, 338, 368), (368, 338, 339, 369), (369, 339, 340, 370), (370, 340, 341, 371), (371, 341, 342, 372), (372, 342, 343, 373), (373, 343, 344, 374), (374, 344, 345, 375), (296, 294, 355, 575), (575, 355, 354, 574), (574, 354, 353, 573), (573, 353, 352, 572), (572, 352, 351, 571), (571, 351, 350, 570), (570, 350, 349, 569), (569, 349, 348, 568), (568, 348, 347, 567), (567, 347, 346, 566), (584, 594, 580, 582), (854, 634, 576, 604), (663, 633, 581, 583), (763, 614, 577, 644), (643, 582, 580, 653), (614, 604, 576, 577), (578, 579, 613, 623), (623, 613, 612, 622), (622, 612, 611, 621), (621, 611, 610, 620), (620, 610, 609, 619), (619, 609, 608, 618), (618, 608, 607, 617), (617, 607, 606, 616), (616, 606, 605, 615), (615, 605, 604, 614), (624, 578, 623, 673), (673, 623, 622, 683), (683, 622, 621, 693), (693, 621, 620, 703), (703, 620, 619, 713), (713, 619, 618, 723), (723, 618, 617, 733), (733, 617, 616, 743), (743, 616, 615, 753), (753, 615, 614, 763), (654, 764, 613, 579), (764, 774, 612, 613), (774, 784, 611, 612), (784, 794, 610, 611), (794, 804, 609, 610), (804, 814, 608, 609), (814, 824, 607, 608), (824, 834, 606, 607), (834, 844, 605, 606), (844, 854, 604, 605), (583, 581, 603, 593), (593, 603, 602, 592), (592, 602, 601, 591), (591, 601, 600, 590), (590, 600, 599, 589), (589, 599, 598, 588), (588, 598, 597, 587), (587, 597, 596, 586), (586, 596, 595, 585), (585, 595, 594, 584), (585, 584, 863, 853), (853, 863, 862, 852), (852, 862, 861, 851), (851, 861, 860, 850), (850, 860, 859, 849), (849, 859, 858, 848), (848, 858, 857, 847), (847, 857, 856, 846), (846, 856, 855, 845), (845, 855, 854, 844), (586, 585, 853, 843), (843, 853, 852, 842), (842, 852, 851, 841), (841, 851, 850, 840), (840, 850, 849, 839), (839, 849, 848, 838), (838, 848, 847, 837), (837, 847, 846, 836), (836, 846, 845, 835), (835, 845, 844, 834), (587, 586, 843, 833), (833, 843, 842, 832), (832, 842, 841, 831), (831, 841, 840, 830), (830, 840, 839, 829), (829, 839, 838, 828), (828, 838, 837, 827), (827, 837, 836, 826), (826, 836, 835, 825), (825, 835, 834, 824), (588, 587, 833, 823), (823, 833, 832, 822), (822, 832, 831, 821), (821, 831, 830, 820), (820, 830, 829, 819), (819, 829, 828, 818), (818, 828, 827, 817), (817, 827, 826, 816), (816, 826, 825, 815), (815, 825, 824, 814), (589, 588, 823, 813), (813, 823, 822, 812), (812, 822, 821, 811), (811, 821, 820, 810), (810, 820, 819, 809), (809, 819, 818, 808), (808, 818, 817, 807), (807, 817, 816, 806), (806, 816, 815, 805), (805, 815, 814, 804), (590, 589, 813, 803), (803, 813, 812, 802), (802, 812, 811, 801), (801, 811, 810, 800), (800, 810, 809, 799), (799, 809, 808, 798), (798, 808, 807, 797), (797, 807, 806, 796), (796, 806, 805, 795), (795, 805, 804, 794), (591, 590, 803, 793), (793, 803, 802, 792), (792, 802, 801, 791), (791, 801, 800, 790), (790, 800, 799, 789), (789, 799, 798, 788), (788, 798, 797, 787), (787, 797, 796, 786), (786, 796, 795, 785), (785, 795, 794, 784), (592, 591, 793, 783), (783, 793, 792, 782), (782, 792, 791, 781), (781, 791, 790, 780), (780, 790, 789, 779), (779, 789, 788, 778), (778, 788, 787, 777), (777, 787, 786, 776), (776, 786, 785, 775), (775, 785, 784, 774), (593, 592, 783, 773), (773, 783, 782, 772), (772, 782, 781, 771), (771, 781, 780, 770), (770, 780, 779, 769), (769, 779, 778, 768), (768, 778, 777, 767), (767, 777, 776, 766), (766, 776, 775, 765), (765, 775, 774, 764), (583, 593, 773, 663), (663, 773, 772, 662), (662, 772, 771, 661), (661, 771, 770, 660), (660, 770, 769, 659), (659, 769, 768, 658), (658, 768, 767, 657), (657, 767, 766, 656), (656, 766, 765, 655), (655, 765, 764, 654), (595, 744, 754, 594), (744, 745, 755, 754), (745, 746, 756, 755), (746, 747, 757, 756), (747, 748, 758, 757), (748, 749, 759, 758), (749, 750, 760, 759), (750, 751, 761, 760), (751, 752, 762, 761), (752, 753, 763, 762), (596, 734, 744, 595), (734, 735, 745, 744), (735, 736, 746, 745), (736, 737, 747, 746), (737, 738, 748, 747), (738, 739, 749, 748), (739, 740, 750, 749), (740, 741, 751, 750), (741, 742, 752, 751), (742, 743, 753, 752), (597, 724, 734, 596), (724, 725, 735, 734), (725, 726, 736, 735), (726, 727, 737, 736), (727, 728, 738, 737), (728, 729, 739, 738), (729, 730, 740, 739), (730, 731, 741, 740), (731, 732, 742, 741), (732, 733, 743, 742), (598, 714, 724, 597), (714, 715, 725, 724), (715, 716, 726, 725), (716, 717, 727, 726), (717, 718, 728, 727), (718, 719, 729, 728), (719, 720, 730, 729), (720, 721, 731, 730), (721, 722, 732, 731), (722, 723, 733, 732), (599, 704, 714, 598), (704, 705, 715, 714), (705, 706, 716, 715), (706, 707, 717, 716), (707, 708, 718, 717), (708, 709, 719, 718), (709, 710, 720, 719), (710, 711, 721, 720), (711, 712, 722, 721), (712, 713, 723, 722), (600, 694, 704, 599), (694, 695, 705, 704), (695, 696, 706, 705), (696, 697, 707, 706), (697, 698, 708, 707), (698, 699, 709, 708), (699, 700, 710, 709), (700, 701, 711, 710), (701, 702, 712, 711), (702, 703, 713, 712), (601, 684, 694, 600), (684, 685, 695, 694), (685, 686, 696, 695), (686, 687, 697, 696), (687, 688, 698, 697), (688, 689, 699, 698), (689, 690, 700, 699), (690, 691, 701, 700), (691, 692, 702, 701), (692, 693, 703, 702), (602, 674, 684, 601), (674, 675, 685, 684), (675, 676, 686, 685), (676, 677, 687, 686), (677, 678, 688, 687), (678, 679, 689, 688), (679, 680, 690, 689), (680, 681, 691, 690), (681, 682, 692, 691), (682, 683, 693, 692), (603, 664, 674, 602), (664, 665, 675, 674), (665, 666, 676, 675), (666, 667, 677, 676), (667, 668, 678, 677), (668, 669, 679, 678), (669, 670, 680, 679), (670, 671, 681, 680), (671, 672, 682, 681), (672, 673, 683, 682), (581, 633, 664, 603), (633, 632, 665, 664), (632, 631, 666, 665), (631, 630, 667, 666), (630, 629, 668, 667), (629, 628, 669, 668), (628, 627, 670, 669), (627, 626, 671, 670), (626, 625, 672, 671), (625, 624, 673, 672), (576, 634, 644, 577), (634, 635, 645, 644), (635, 636, 646, 645), (636, 637, 647, 646), (637, 638, 648, 647), (638, 639, 649, 648), (639, 640, 650, 649), (640, 641, 651, 650), (641, 642, 652, 651), (642, 643, 653, 652), (594, 754, 653, 580), (754, 755, 652, 653), (755, 756, 651, 652), (756, 757, 650, 651), (757, 758, 649, 650), (758, 759, 648, 649), (759, 760, 647, 648), (760, 761, 646, 647), (761, 762, 645, 646), (762, 763, 644, 645), (579, 578, 624, 654), (654, 624, 625, 655), (655, 625, 626, 656), (656, 626, 627, 657), (657, 627, 628, 658), (658, 628, 629, 659), (659, 629, 630, 660), (660, 630, 631, 661), (661, 631, 632, 662), (662, 632, 633, 663), (584, 582, 643, 863), (863, 643, 642, 862), (862, 642, 641, 861), (861, 641, 640, 860), (860, 640, 639, 859), (859, 639, 638, 858), (858, 638, 637, 857), (857, 637, 636, 856), (856, 636, 635, 855), (855, 635, 634, 854)])
_uv = me_cube_001.uv_layers.new(name='UVMap')
_uv.uv.foreach_set('vector', [0.0, 0.0, 0.0, 0.0, 0.0, 0.0, 0.0, 0.0, 0.0, 0.0, 0.0, 0.0, 0.0, 0.0, 0.0, 0.0, 0.0, 0.0, 0.0, 0.0, 0.0, 0.0, 0.0, 0.0, 0.0, 0.0, 0.0, 0.0, 0.0, 0.0, 0.0, 0.0, 0.0, 0.0, 0.0, 0.0, 0.0, 0.0, 0.0, 0.0, 0.0, 0.0, 0.0, 0.0, 0.0, 0.0, 0.0, 0.0, 0.0, 0.0, 0.0, 0.0, 0.0, 0.0, 0.0, 0.0, 0.0, 0.0, 0.0, 0.0, 0.0, 0.0, 0.0, 0.0, 0.0, 0.0, 0.0, 0.0, 0.0, 0.0, 0.0, 0.0, 0.0, 0.0, 0.0, 0.0, 0.0, 0.0, 0.0, 0.0, 0.0, 0.0, 0.0, 0.0, 0.0, 0.0, 0.0, 0.0, 0.0, 0.0, 0.0, 0.0, 0.0, 0.0, 0.0, 0.0, 0.0, 0.0, 0.0, 0.0, 0.0, 0.0, 0.0, 0.0, 0.0, 0.0, 0.0, 0.0, 0.0, 0.0, 0.0, 0.0, 0.0, 0.0, 0.0, 0.0, 0.0, 0.0, 0.0, 0.0, 0.0, 0.0, 0.0, 0.0, 0.0, 0.0, 0.0, 0.0, 0.0, 0.0, 0.0, 0.0, 0.0, 0.0, 0.0, 0.0, 0.0, 0.0, 0.0, 0.0, 0.0, 0.0, 0.0, 0.0, 0.0, 0.0, 0.0, 0.0, 0.0, 0.0, 0.0, 0.0, 0.0, 0.0, 0.0, 0.0, 0.0, 0.0, 0.0, 0.0, 0.0, 0.0, 0.0, 0.0, 0.0, 0.0, 0.0, 0.0, 0.0, 0.0, 0.0, 0.0, 0.0, 0.0, 0.0, 0.0, 0.0, 0.0, 0.0, 0.0, 0.0, 0.0, 0.0, 0.0, 0.0, 0.0, 0.0, 0.0, 0.0, 0.0, 0.0, 0.0, 0.0, 0.0, 0.0, 0.0, 0.0, 0.0, 0.0, 0.0, 0.0, 0.0, 0.0, 0.0, 0.0, 0.0, 0.0, 0.0, 0.0, 0.0, 0.0, 0.0, 0.0, 0.0, 0.0, 0.0, 0.0, 0.0, 0.0, 0.0, 0.0, 0.0, 0.0, 0.0, 0.0, 0.0, 0.0, 0.0, 0.0, 0.0, 0.0, 0.0, 0.0, 0.0, 0.0, 0.0, 0.0, 0.0, 0.0, 0.0, 0.0, 0.0, 0.0, 0.0, 0.0, 0.0, 0.0, 0.0, 0.0, 0.0, 0.0, 0.0, 0.0, 0.0, 0.0, 0.0, 0.0, 0.0, 0.0, 0.0, 0.0, 0.0, 0.0, 0.0, 0.0, 0.0, 0.0, 0.0, 0.0, 0.0, 0.0, 0.0, 0.0, 0.0, 0.0, 0.0, 0.0, 0.0, 0.0, 0.0, 0.0, 0.0, 0.0, 0.0, 0.0, 0.0, 0.0, 0.0, 0.0, 0.0, 0.0, 0.0, 0.0, 0.0, 0.0, 0.0, 0.0, 0.0, 0.0, 0.0, 0.0, 0.0, 0.0, 0.0, 0.0, 0.0, 0.0, 0.0, 0.0, 0.0, 0.0, 0.0, 0.0, 0.0, 0.0, 0.0, 0.0, 0.0, 0.0, 0.0, 0.0, 0.0, 0.0, 0.0, 0.0, 0.0, 0.0, 0.0, 0.0, 0.0, 0.0, 0.0, 0.0, 0.0, 0.0, 0.0, 0.0, 0.0, 0.0, 0.0, 0.0, 0.0, 0.0, 0.0, 0.0, 0.0, 0.0, 0.0, 0.0, 0.0, 0.0, 0.0, 0.0, 0.0, 0.0, 0.0, 0.0, 0.0, 0.0, 0.0, 0.0, 0.0, 0.0, 0.0, 0.0, 0.0, 0.0, 0.0, 0.0, 0.0, 0.0, 0.0, 0.0, 0.0, 0.0, 0.0, 0.0, 0.0, 0.0, 0.0, 0.0, 0.0, 0.0, 0.0, 0.0, 0.0, 0.0, 0.0, 0.0, 0.0, 0.0, 0.0, 0.0, 0.0, 0.0, 0.0, 0.0, 0.0, 0.0, 0.0, 0.0, 0.0, 0.0, 0.0, 0.0, 0.0, 0.0, 0.0, 0.0, 0.0, 0.0, 0.0, 0.0, 0.0, 0.0, 0.0, 0.0, 0.0, 0.0, 0.0, 0.0, 0.0, 0.0, 0.0, 0.0, 0.0, 0.0, 0.0, 0.0, 0.0, 0.0, 0.0, 0.0, 0.0, 0.0, 0.0, 0.0, 0.0, 0.0, 0.0, 0.0, 0.0, 0.0, 0.0, 0.0, 0.0, 0.0, 0.0, 0.0, 0.0, 0.0, 0.0, 0.0, 0.0, 0.0, 0.0, 0.0, 0.0, 0.0, 0.0, 0.0, 0.0, 0.0, 0.0, 0.0, 0.0, 0.0, 0.0, 0.0, 0.0, 0.0, 0.0, 0.0, 0.0, 0.0, 0.0, 0.0, 0.0, 0.0, 0.0, 0.0, 0.0, 0.0, 0.0, 0.0, 0.0, 0.0, 0.0, 0.0, 0.0, 0.0, 0.0, 0.0, 0.0, 0.0, 0.0, 0.0, 0.0, 0.0, 0.0, 0.0, 0.0, 0.0, 0.0, 0.0, 0.0, 0.0, 0.0, 0.0, 0.0, 0.0, 0.0, 0.0, 0.0, 0.0, 0.0, 0.0, 0.0, 0.0, 0.0, 0.0, 0.0, 0.0, 0.0, 0.0, 0.0, 0.0, 0.0, 0.0, 0.0, 0.0, 0.0, 0.0, 0.0, 0.0, 0.0, 0.0, 0.0, 0.0, 0.0, 0.0, 0.0, 0.0, 0.0, 0.0, 0.0, 0.0, 0.0, 0.0, 0.0, 0.0, 0.0, 0.0, 0.0, 0.0, 0.0, 0.0, 0.0, 0.0, 0.0, 0.0, 0.0, 0.0, 0.0, 0.0, 0.0, 0.0, 0.0, 0.0, 0.0, 0.0, 0.0, 0.0, 0.0, 0.0, 0.0, 0.0, 0.0, 0.0, 0.0, 0.0, 0.0, 0.0, 0.0, 0.0, 0.0, 0.0, 0.0, 0.0, 0.0, 0.0, 0.0, 0.0, 0.0, 0.0, 0.0, 0.0, 0.0, 0.0, 0.0, 0.0, 0.0, 0.0, 0.0, 0.0, 0.0, 0.0, 0.0, 0.0, 0.0, 0.0, 0.0, 0.0, 0.0, 0.0, 0.0, 0.0, 0.0, 0.0, 0.0, 0.0, 0.0, 0.0, 0.0, 0.0, 0.0, 0.0, 0.0, 0.0, 0.0, 0.0, 0.0, 0.0, 0.0, 0.0, 0.0, 0.0, 0.0, 0.0, 0.0, 0.0, 0.0, 0.0, 0.0, 0.0, 0.0, 0.0, 0.0, 0.0, 0.0, 0.0, 0.0, 0.0, 0.0, 0.0, 0.0, 0.0, 0.0, 0.0, 0.0, 0.0, 0.0, 0.0, 0.0, 0.0, 0.0, 0.0, 0.0, 0.0, 0.0, 0.0, 0.0, 0.0, 0.0, 0.0, 0.0, 0.0, 0.0, 0.0, 0.0, 0.0, 0.0, 0.0, 0.0, 0.0, 0.0, 0.0, 0.0, 0.0, 0.0, 0.0, 0.0, 0.0, 0.0, 0.0, 0.0, 0.0, 0.0, 0.0, 0.0, 0.0, 0.0, 0.0, 0.0, 0.0, 0.0, 0.0, 0.0, 0.0, 0.0, 0.0, 0.0, 0.0, 0.0, 0.0, 0.0, 0.0, 0.0, 0.0, 0.0, 0.0, 0.0, 0.0, 0.0, 0.0, 0.0, 0.0, 0.0, 0.0, 0.0, 0.0, 0.0, 0.0, 0.0, 0.0, 0.0, 0.0, 0.0, 0.0, 0.0, 0.0, 0.0, 0.0, 0.0, 0.0, 0.0, 0.0, 0.0, 0.0, 0.0, 0.0, 0.0, 0.0, 0.0, 0.0, 0.0, 0.0, 0.0, 0.0, 0.0, 0.0, 0.0, 0.0, 0.0, 0.0, 0.0, 0.0, 0.0, 0.0, 0.0, 0.0, 0.0, 0.0, 0.0, 0.0, 0.0, 0.0, 0.0, 0.0, 0.0, 0.0, 0.0, 0.0, 0.0, 0.0, 0.0, 0.0, 0.0, 0.0, 0.0, 0.0, 0.0, 0.0, 0.0, 0.0, 0.0, 0.0, 0.0, 0.0, 0.0, 0.0, 0.0, 0.0, 0.0, 0.0, 0.0, 0.0, 0.0, 0.0, 0.0, 0.0, 0.0, 0.0, 0.0, 0.0, 0.0, 0.0, 0.0, 0.0, 0.0, 0.0, 0.0, 0.0, 0.0, 0.0, 0.0, 0.0, 0.0, 0.0, 0.0, 0.0, 0.0, 0.0, 0.0, 0.0, 0.0, 0.0, 0.0, 0.0, 0.0, 0.0, 0.0, 0.0, 0.0, 0.0, 0.0, 0.0, 0.0, 0.0, 0.0, 0.0, 0.0, 0.0, 0.0, 0.0, 0.0, 0.0, 0.0, 0.0, 0.0, 0.0, 0.0, 0.0, 0.0, 0.0, 0.0, 0.0, 0.0, 0.0, 0.0, 0.0, 0.0, 0.0, 0.0, 0.0, 0.0, 0.0, 0.0, 0.0, 0.0, 0.0, 0.0, 0.0, 0.0, 0.0, 0.0, 0.0, 0.0, 0.0, 0.0, 0.0, 0.0, 0.0, 0.0, 0.0, 0.0, 0.0, 0.0, 0.0, 0.0, 0.0, 0.0, 0.0, 0.0, 0.0, 0.0, 0.0, 0.0, 0.0, 0.0, 0.0, 0.0, 0.0, 0.0, 0.0, 0.0, 0.0, 0.0, 0.0, 0.0, 0.0, 0.0, 0.0, 0.0, 0.0, 0.0, 0.0, 0.0, 0.0, 0.0, 0.0, 0.0, 0.0, 0.0, 0.0, 0.0, 0.0, 0.0, 0.0, 0.0, 0.0, 0.0, 0.0, 0.0, 0.0, 0.0, 0.0, 0.0, 0.0, 0.0, 0.0, 0.0, 0.0, 0.0, 0.0, 0.0, 0.0, 0.0, 0.0, 0.0, 0.0, 0.0, 0.0, 0.0, 0.0, 0.0, 0.0, 0.0, 0.0, 0.0, 0.0, 0.0, 0.0, 0.0, 0.0, 0.0, 0.0, 0.0, 0.0, 0.0, 0.0, 0.0, 0.0, 0.0, 0.0, 0.0, 0.0, 0.0, 0.0, 0.0, 0.0, 0.0, 0.0, 0.0, 0.0, 0.0, 0.0, 0.0, 0.0, 0.0, 0.0, 0.0, 0.0, 0.0, 0.0, 0.0, 0.0, 0.0, 0.0, 0.0, 0.0, 0.0, 0.0, 0.0, 0.0, 0.0, 0.0, 0.0, 0.0, 0.0, 0.0, 0.0, 0.0, 0.0, 0.0, 0.0, 0.0, 0.0, 0.0, 0.0, 0.0, 0.0, 0.0, 0.0, 0.0, 0.0, 0.0, 0.0, 0.0, 0.0, 0.0, 0.0, 0.0, 0.0, 0.0, 0.0, 0.0, 0.0, 0.0, 0.0, 0.0, 0.0, 0.0, 0.0, 0.0, 0.0, 0.0, 0.0, 0.0, 0.0, 0.0, 0.0, 0.0, 0.0, 0.0, 0.0, 0.0, 0.0, 0.0, 0.0, 0.0, 0.0, 0.0, 0.0, 0.0, 0.0, 0.0, 0.0, 0.0, 0.0, 0.0, 0.0, 0.0, 0.0, 0.0, 0.0, 0.0, 0.0, 0.0, 0.0, 0.0, 0.0, 0.0, 0.0, 0.0, 0.0, 0.0, 0.0, 0.0, 0.0, 0.0, 0.0, 0.0, 0.0, 0.0, 0.0, 0.0, 0.0, 0.0, 0.0, 0.0, 0.0, 0.0, 0.0, 0.0, 0.0, 0.0, 0.0, 0.0, 0.0, 0.0, 0.0, 0.0, 0.0, 0.0, 0.0, 0.0, 0.0, 0.0, 0.0, 0.0, 0.0, 0.0, 0.0, 0.0, 0.0, 0.0, 0.0, 0.0, 0.0, 0.0, 0.0, 0.0, 0.0, 0.0, 0.0, 0.0, 0.0, 0.0, 0.0, 0.0, 0.0, 0.0, 0.0, 0.0, 0.0, 0.0, 0.0, 0.0, 0.0, 0.0, 0.0, 0.0, 0.0, 0.0, 0.0, 0.0, 0.0, 0.0, 0.0, 0.0, 0.0, 0.0, 0.0, 0.0, 0.0, 0.0, 0.0, 0.0, 0.0, 0.0, 0.0, 0.0, 0.0, 0.0, 0.0, 0.0, 0.0, 0.0, 0.0, 0.0, 0.0, 0.0, 0.0, 0.0, 0.0, 0.0, 0.0, 0.0, 0.0, 0.0, 0.0, 0.0, 0.0, 0.0, 0.0, 0.0, 0.0, 0.0, 0.0, 0.0, 0.0, 0.0, 0.0, 0.0, 0.0, 0.0, 0.0, 0.0, 0.0, 0.0, 0.0, 0.0, 0.0, 0.0, 0.0, 0.0, 0.0, 0.0, 0.0, 0.0, 0.0, 0.0, 0.0, 0.0, 0.0, 0.0, 0.0, 0.0, 0.0, 0.0, 0.0, 0.0, 0.0, 0.0, 0.0, 0.0, 0.0, 0.0, 0.0, 0.0, 0.0, 0.0, 0.0, 0.0, 0.0, 0.0, 0.0, 0.0, 0.0, 0.0, 0.0, 0.0, 0.0, 0.0, 0.0, 0.0, 0.0, 0.0, 0.0, 0.0, 0.0, 0.0, 0.0, 0.0, 0.0, 0.0, 0.0, 0.0, 0.0, 0.0, 0.0, 0.0, 0.0, 0.0, 0.0, 0.0, 0.0, 0.0, 0.0, 0.0, 0.0, 0.0, 0.0, 0.0, 0.0, 0.0, 0.0, 0.0, 0.0, 0.0, 0.0, 0.0, 0.0, 0.0, 0.0, 0.0, 0.0, 0.0, 0.0, 0.0, 0.0, 0.0, 0.0, 0.0, 0.0, 0.0, 0.0, 0.0, 0.0, 0.0, 0.0, 0.0, 0.0, 0.0, 0.0, 0.0, 0.0, 0.0, 0.0, 0.0, 0.0, 0.0, 0.0, 0.0, 0.0, 0.0, 0.0, 0.0, 0.0, 0.0, 0.0, 0.0, 0.0, 0.0, 0.0, 0.0, 0.0, 0.0, 0.0, 0.0, 0.0, 0.0, 0.0, 0.0, 0.0, 0.0, 0.0, 0.0, 0.0, 0.0, 0.0, 0.0, 0.0, 0.0, 0.0, 0.0, 0.0, 0.0, 0.0, 0.0, 0.0, 0.0, 0.0, 0.0, 0.0, 0.0, 0.0, 0.0, 0.0, 0.0, 0.0, 0.0, 0.0, 0.0, 0.0, 0.0, 0.0, 0.0, 0.0, 0.0, 0.0, 0.0, 0.0, 0.0, 0.0, 0.0, 0.0, 0.0, 0.0, 0.0, 0.0, 0.0, 0.0, 0.0, 0.0, 0.0, 0.0, 0.0, 0.0, 0.0, 0.0, 0.0, 0.0, 0.0, 0.0, 0.0, 0.0, 0.0, 0.0, 0.0, 0.0, 0.0, 0.0, 0.0, 0.0, 0.0, 0.0, 0.0, 0.0, 0.0, 0.0, 0.0, 0.0, 0.0, 0.0, 0.0, 0.0, 0.0, 0.0, 0.0, 0.0, 0.0, 0.0, 0.0, 0.0, 0.0, 0.0, 0.0, 0.0, 0.0, 0.0, 0.0, 0.0, 0.0, 0.0, 0.0, 0.0, 0.0, 0.0, 0.0, 0.0, 0.0, 0.0, 0.0, 0.0, 0.0, 0.0, 0.0, 0.0, 0.0, 0.0, 0.0, 0.0, 0.0, 0.0, 0.0, 0.0, 0.0, 0.0, 0.0, 0.0, 0.0, 0.0, 0.0, 0.0, 0.0, 0.0, 0.0, 0.0, 0.0, 0.0, 0.0, 0.0, 0.0, 0.0, 0.0, 0.0, 0.0, 0.0, 0.0, 0.0, 0.0, 0.0, 0.0, 0.0, 0.0, 0.0, 0.0, 0.0, 0.0, 0.0, 0.0, 0.0, 0.0, 0.0, 0.0, 0.0, 0.0, 0.0, 0.0, 0.0, 0.0, 0.0, 0.0, 0.0, 0.0, 0.0, 0.0, 0.0, 0.0, 0.0, 0.0, 0.0, 0.0, 0.0, 0.0, 0.0, 0.0, 0.0, 0.0, 0.0, 0.0, 0.0, 0.0, 0.0, 0.0, 0.0, 0.0, 0.0, 0.0, 0.0, 0.0, 0.0, 0.0, 0.0, 0.0, 0.0, 0.0, 0.0, 0.0, 0.0, 0.0, 0.0, 0.0, 0.0, 0.0, 0.0, 0.0, 0.0, 0.0, 0.0, 0.0, 0.0, 0.0, 0.0, 0.0, 0.0, 0.0, 0.0, 0.0, 0.0, 0.0, 0.0, 0.0, 0.0, 0.0, 0.0, 0.0, 0.0, 0.0, 0.0, 0.0, 0.0, 0.0, 0.0, 0.0, 0.0, 0.0, 0.0, 0.0, 0.0, 0.0, 0.0, 0.0, 0.0, 0.0, 0.0, 0.0, 0.0, 0.0, 0.0, 0.0, 0.0, 0.0, 0.0, 0.0, 0.0, 0.0, 0.0, 0.0, 0.0, 0.0, 0.0, 0.0, 0.0, 0.0, 0.0, 0.0, 0.0, 0.0, 0.0, 0.0, 0.0, 0.0, 0.0, 0.0, 0.0, 0.0, 0.0, 0.0, 0.0, 0.0, 0.0, 0.0, 0.0, 0.0, 0.0, 0.0, 0.0, 0.0, 0.0, 0.0, 0.0, 0.0, 0.0, 0.0, 0.0, 0.0, 0.0, 0.0, 0.0, 0.0, 0.0, 0.0, 0.0, 0.0, 0.0, 0.0, 0.0, 0.0, 0.0, 0.0, 0.0, 0.0, 0.0, 0.0, 0.0, 0.0, 0.0, 0.0, 0.0, 0.0, 0.0, 0.0, 0.0, 0.0, 0.0, 0.0, 0.0, 0.0, 0.0, 0.0, 0.0, 0.0, 0.0, 0.0, 0.0, 0.0, 0.0, 0.0, 0.0, 0.0, 0.0, 0.0, 0.0, 0.0, 0.0, 0.0, 0.0, 0.0, 0.0, 0.0, 0.0, 0.0, 0.0, 0.0, 0.0, 0.0, 0.0, 0.0, 0.0, 0.0, 0.0, 0.0, 0.0, 0.0, 0.0, 0.0, 0.0, 0.0, 0.0, 0.0, 0.0, 0.0, 0.0, 0.0, 0.0, 0.0, 0.0, 0.0, 0.0, 0.0, 0.0, 0.0, 0.0, 0.0, 0.0, 0.0, 0.0, 0.0, 0.0, 0.0, 0.0, 0.0, 0.0, 0.0, 0.0, 0.0, 0.0, 0.0, 0.0, 0.0, 0.0, 0.0, 0.0, 0.0, 0.0, 0.0, 0.0, 0.0, 0.0, 0.0, 0.0, 0.0, 0.0, 0.0, 0.0, 0.0, 0.0, 0.0, 0.0, 0.0, 0.0, 0.0, 0.0, 0.0, 0.0, 0.0, 0.0, 0.0, 0.0, 0.0, 0.0, 0.0, 0.0, 0.0, 0.0, 0.0, 0.0, 0.0, 0.0, 0.0, 0.0, 0.0, 0.0, 0.0, 0.0, 0.0, 0.0, 0.0, 0.0, 0.0, 0.0, 0.0, 0.0, 0.0, 0.0, 0.0, 0.0, 0.0, 0.0, 0.0, 0.0, 0.0, 0.0, 0.0, 0.0, 0.0, 0.0, 0.0, 0.0, 0.0, 0.0, 0.0, 0.0, 0.0, 0.0, 0.0, 0.0, 0.0, 0.0, 0.0, 0.0, 0.0, 0.0, 0.0, 0.0, 0.0, 0.0, 0.0, 0.0, 0.0, 0.0, 0.0, 0.0, 0.0, 0.0, 0.0, 0.0, 0.0, 0.0, 0.0, 0.0, 0.0, 0.0, 0.0, 0.0, 0.0, 0.0, 0.0, 0.0, 0.0, 0.0, 0.0, 0.0, 0.0, 0.0, 0.0, 0.0, 0.0, 0.0, 0.0, 0.0, 0.0, 0.0, 0.0, 0.0, 0.0, 0.0, 0.0, 0.0, 0.0, 0.0, 0.0, 0.0, 0.0, 0.0, 0.0, 0.0, 0.0, 0.0, 0.0, 0.0, 0.0, 0.0, 0.0, 0.0, 0.0, 0.0, 0.0, 0.0, 0.0, 0.0, 0.0, 0.0, 0.0, 0.0, 0.0, 0.0, 0.0, 0.0, 0.0, 0.0, 0.0, 0.0, 0.0, 0.0, 0.0, 0.0, 0.0, 0.0, 0.0, 0.0, 0.0, 0.0, 0.0, 0.0, 0.0, 0.0, 0.0, 0.0, 0.0, 0.0, 0.0, 0.0, 0.0, 0.0, 0.0, 0.0, 0.0, 0.0, 0.0, 0.0, 0.0, 0.0, 0.0, 0.0, 0.0, 0.0, 0.0, 0.0, 0.0, 0.0, 0.0, 0.0, 0.0, 0.0, 0.0, 0.0, 0.0, 0.0, 0.0, 0.0, 0.0, 0.0, 0.0, 0.0, 0.0, 0.0, 0.0, 0.0, 0.0, 0.0, 0.0, 0.0, 0.0, 0.0, 0.0, 0.0, 0.0, 0.0, 0.0, 0.0, 0.0, 0.0, 0.0, 0.0, 0.0, 0.0, 0.0, 0.0, 0.0, 0.0, 0.0, 0.0, 0.0, 0.0, 0.0, 0.0, 0.0, 0.0, 0.0, 0.0, 0.0, 0.0, 0.0, 0.0, 0.0, 0.0, 0.0, 0.0, 0.0, 0.0, 0.0, 0.0, 0.0, 0.0, 0.0, 0.0, 0.0, 0.0, 0.0, 0.0, 0.0, 0.0, 0.0, 0.0, 0.0, 0.0, 0.0, 0.0, 0.0, 0.0, 0.0, 0.0, 0.0, 0.0, 0.0, 0.0, 0.0, 0.0, 0.0, 0.0, 0.0, 0.0, 0.0, 0.0, 0.0, 0.0, 0.0, 0.0, 0.0, 0.0, 0.0, 0.0, 0.0, 0.0, 0.0, 0.0, 0.0, 0.0, 0.0, 0.0, 0.0, 0.0, 0.0, 0.0, 0.0, 0.0, 0.0, 0.0, 0.0, 0.0, 0.0, 0.0, 0.0, 0.0, 0.0, 0.0, 0.0, 0.0, 0.0, 0.0, 0.0, 0.0, 0.0, 0.0, 0.0, 0.0, 0.0, 0.0, 0.0, 0.0, 0.0, 0.0, 0.0, 0.0, 0.0, 0.0, 0.0, 0.0, 0.0, 0.0, 0.0, 0.0, 0.0, 0.0, 0.0, 0.0, 0.0, 0.0, 0.0, 0.0, 0.0, 0.0, 0.0, 0.0, 0.0, 0.0, 0.0, 0.0, 0.0, 0.0, 0.0, 0.0, 0.0, 0.0, 0.0, 0.0, 0.0, 0.0, 0.0, 0.0, 0.0, 0.0, 0.0, 0.0, 0.0, 0.0, 0.0, 0.0, 0.0, 0.0, 0.0, 0.0, 0.0, 0.0, 0.0, 0.0, 0.0, 0.0, 0.0, 0.0, 0.0, 0.0, 0.0, 0.0, 0.0, 0.0, 0.0, 0.0, 0.0, 0.0, 0.0, 0.0, 0.0, 0.0, 0.0, 0.0, 0.0, 0.0, 0.0, 0.0, 0.0, 0.0, 0.0, 0.0, 0.0, 0.0, 0.0, 0.0, 0.0, 0.0, 0.0, 0.0, 0.0, 0.0, 0.0, 0.0, 0.0, 0.0, 0.0, 0.0, 0.0, 0.0, 0.0, 0.0, 0.0, 0.0, 0.0, 0.0, 0.0, 0.0, 0.0, 0.0, 0.0, 0.0, 0.0, 0.0, 0.0, 0.0, 0.0, 0.0, 0.0, 0.0, 0.0, 0.0, 0.0, 0.0, 0.0, 0.0, 0.0, 0.0, 0.0, 0.0, 0.0, 0.0, 0.0, 0.0, 0.0, 0.0, 0.0, 0.0, 0.0, 0.0, 0.0, 0.0, 0.0, 0.0, 0.0, 0.0, 0.0, 0.0, 0.0, 0.0, 0.0, 0.0, 0.0, 0.0, 0.0, 0.0, 0.0, 0.0, 0.0, 0.0, 0.0, 0.0, 0.0, 0.0, 0.0, 0.0, 0.0, 0.0, 0.0, 0.0, 0.0, 0.0, 0.0, 0.0, 0.0, 0.0, 0.0, 0.0, 0.0, 0.0, 0.0, 0.0, 0.0, 0.0, 0.0, 0.0, 0.0, 0.0, 0.0, 0.0, 0.0, 0.0, 0.0, 0.0, 0.0, 0.0, 0.0, 0.0, 0.0, 0.0, 0.0, 0.0, 0.0, 0.0, 0.0, 0.0, 0.0, 0.0, 0.0, 0.0, 0.0, 0.0, 0.0, 0.0, 0.0, 0.0, 0.0, 0.0, 0.0, 0.0, 0.0, 0.0, 0.0, 0.0, 0.0, 0.0, 0.0, 0.0, 0.0, 0.0, 0.0, 0.0, 0.0, 0.0, 0.0, 0.0, 0.0, 0.0, 0.0, 0.0, 0.0, 0.0, 0.0, 0.0, 0.0, 0.0, 0.0, 0.0, 0.0, 0.0, 0.0, 0.0, 0.0, 0.0, 0.0, 0.0, 0.0, 0.0, 0.0, 0.0, 0.0, 0.0, 0.0, 0.0, 0.0, 0.0, 0.0, 0.0, 0.0, 0.0, 0.0, 0.0, 0.0, 0.0, 0.0, 0.0, 0.0, 0.0, 0.0, 0.0, 0.0, 0.0, 0.0, 0.0, 0.0, 0.0, 0.0, 0.0, 0.0, 0.0, 0.0, 0.0, 0.0, 0.0, 0.0, 0.0, 0.0, 0.0, 0.0, 0.0, 0.0, 0.0, 0.0, 0.0, 0.0, 0.0, 0.0, 0.0, 0.0, 0.0, 0.0, 0.0, 0.0, 0.0, 0.0, 0.0, 0.0, 0.0, 0.0, 0.0, 0.0, 0.0, 0.0, 0.0, 0.0, 0.0, 0.0, 0.0, 0.0, 0.0, 0.0, 0.0, 0.0, 0.0, 0.0, 0.0, 0.0, 0.0, 0.0, 0.0, 0.0, 0.0, 0.0, 0.0, 0.0, 0.0, 0.0, 0.0, 0.0, 0.0, 0.0, 0.0, 0.0, 0.0, 0.0, 0.0, 0.0, 0.0, 0.0, 0.0, 0.0, 0.0, 0.0, 0.0, 0.0, 0.0, 0.0, 0.0, 0.0, 0.0, 0.0, 0.0, 0.0, 0.0, 0.0, 0.0, 0.0, 0.0, 0.0, 0.0, 0.0, 0.0, 0.0, 0.0, 0.0, 0.0, 0.0, 0.0, 0.0, 0.0, 0.0, 0.0, 0.0, 0.0, 0.0, 0.0, 0.0, 0.0, 0.0, 0.0, 0.0, 0.0, 0.0, 0.0, 0.0, 0.0, 0.0, 0.0, 0.0, 0.0, 0.0, 0.0, 0.0, 0.0, 0.0, 0.0, 0.0, 0.0, 0.0, 0.0, 0.0, 0.0, 0.0, 0.0, 0.0, 0.0, 0.0, 0.0, 0.0, 0.0, 0.0, 0.0, 0.0, 0.0, 0.0, 0.0, 0.0, 0.0, 0.0, 0.0, 0.0, 0.0, 0.0, 0.0, 0.0, 0.0, 0.0, 0.0, 0.0, 0.0, 0.0, 0.0, 0.0, 0.0, 0.0, 0.0, 0.0, 0.0, 0.0, 0.0, 0.0, 0.0, 0.0, 0.0, 0.0, 0.0, 0.0, 0.0, 0.0, 0.0, 0.0, 0.0, 0.0, 0.0, 0.0, 0.0, 0.0, 0.0, 0.0, 0.0, 0.0, 0.0, 0.0, 0.0, 0.0, 0.0, 0.0, 0.0, 0.0, 0.0, 0.0, 0.0, 0.0, 0.0, 0.0, 0.0, 0.0, 0.0, 0.0, 0.0, 0.0, 0.0, 0.0, 0.0, 0.0, 0.0, 0.0, 0.0, 0.0, 0.0, 0.0, 0.0, 0.0, 0.0, 0.0, 0.0, 0.0, 0.0, 0.0, 0.0, 0.0, 0.0, 0.0, 0.0, 0.0, 0.0, 0.0, 0.0, 0.0, 0.0, 0.0, 0.0, 0.0, 0.0, 0.0, 0.0, 0.0, 0.0, 0.0, 0.0, 0.0, 0.0, 0.0, 0.0, 0.0, 0.0, 0.0, 0.0, 0.0, 0.0, 0.0, 0.0, 0.0, 0.0, 0.0, 0.0, 0.0, 0.0, 0.0, 0.0, 0.0, 0.0, 0.0, 0.0, 0.0, 0.0, 0.0, 0.0, 0.0, 0.0, 0.0, 0.0, 0.0, 0.0, 0.0, 0.0, 0.0, 0.0, 0.0, 0.0, 0.0, 0.0, 0.0, 0.0, 0.0, 0.0, 0.0, 0.0, 0.0, 0.0, 0.0, 0.0, 0.0, 0.0, 0.0, 0.0, 0.0, 0.0, 0.0, 0.0, 0.0, 0.0, 0.0, 0.0, 0.0, 0.0, 0.0, 0.0, 0.0, 0.0, 0.0, 0.0, 0.0, 0.0, 0.0, 0.0, 0.0, 0.0, 0.0, 0.0, 0.0, 0.0, 0.0, 0.0, 0.0, 0.0, 0.0, 0.0, 0.0, 0.0, 0.0, 0.0, 0.0, 0.0, 0.0, 0.0, 0.0, 0.0, 0.0, 0.0, 0.0, 0.0, 0.0, 0.0, 0.0, 0.0, 0.0, 0.0, 0.0, 0.0, 0.0, 0.0, 0.0, 0.0, 0.0, 0.0, 0.0, 0.0, 0.0, 0.0, 0.0, 0.0, 0.0, 0.0, 0.0, 0.0, 0.0, 0.0, 0.0, 0.0, 0.0, 0.0, 0.0, 0.0, 0.0, 0.0, 0.0, 0.0, 0.0, 0.0, 0.0, 0.0, 0.0, 0.0, 0.0, 0.0, 0.0, 0.0, 0.0, 0.0, 0.0, 0.0, 0.0, 0.0, 0.0, 0.0, 0.0, 0.0, 0.0, 0.0, 0.0, 0.0, 0.0, 0.0, 0.0, 0.0, 0.0, 0.0, 0.0, 0.0, 0.0, 0.0, 0.0, 0.0, 0.0, 0.0, 0.0, 0.0, 0.0, 0.0, 0.0, 0.0, 0.0, 0.0, 0.0, 0.0, 0.0, 0.0, 0.0, 0.0, 0.0, 0.0, 0.0, 0.0, 0.0, 0.0, 0.0, 0.0, 0.0, 0.0, 0.0, 0.0, 0.0, 0.0, 0.0, 0.0, 0.0, 0.0, 0.0, 0.0, 0.0, 0.0, 0.0, 0.0, 0.0, 0.0, 0.0, 0.0, 0.0, 0.0, 0.0, 0.0, 0.0, 0.0, 0.0, 0.0, 0.0, 0.0, 0.0, 0.0, 0.0, 0.0, 0.0, 0.0, 0.0, 0.0, 0.0, 0.0, 0.0, 0.0, 0.0, 0.0, 0.0, 0.0, 0.0, 0.0, 0.0, 0.0, 0.0, 0.0, 0.0, 0.0, 0.0, 0.0, 0.0, 0.0, 0.0, 0.0, 0.0, 0.0, 0.0, 0.0, 0.0, 0.0, 0.0, 0.0, 0.0, 0.0, 0.0, 0.0, 0.0, 0.0, 0.0, 0.0, 0.0, 0.0, 0.0, 0.0, 0.0, 0.0, 0.0, 0.0, 0.0, 0.0, 0.0, 0.0, 0.0, 0.0, 0.0, 0.0, 0.0, 0.0, 0.0, 0.0, 0.0, 0.0, 0.0, 0.0, 0.0, 0.0, 0.0, 0.0, 0.0, 0.0, 0.0, 0.0, 0.0, 0.0, 0.0, 0.0, 0.0, 0.0, 0.0, 0.0, 0.0, 0.0, 0.0, 0.0, 0.0, 0.0, 0.0, 0.0, 0.0, 0.0, 0.0, 0.0, 0.0, 0.0, 0.0, 0.0, 0.0, 0.0, 0.0, 0.0, 0.0, 0.0, 0.0, 0.0, 0.0, 0.0, 0.0, 0.0, 0.0, 0.0, 0.0, 0.0, 0.0, 0.0, 0.0, 0.0, 0.0, 0.0, 0.0, 0.0, 0.0, 0.0, 0.0, 0.0, 0.0, 0.0, 0.0, 0.0, 0.0, 0.0, 0.0, 0.0, 0.0, 0.0, 0.0, 0.0, 0.0, 0.0, 0.0, 0.0, 0.0, 0.0, 0.0, 0.0, 0.0, 0.0, 0.0, 0.0, 0.0, 0.0, 0.0, 0.0, 0.0, 0.0, 0.0, 0.0, 0.0, 0.0, 0.0, 0.0, 0.0, 0.0, 0.0, 0.0, 0.0, 0.0, 0.0, 0.0, 0.0, 0.0, 0.0, 0.0, 0.0, 0.0, 0.0, 0.0, 0.0, 0.0, 0.0, 0.0, 0.0, 0.0, 0.0, 0.0, 0.0, 0.0, 0.0, 0.0, 0.0, 0.0, 0.0, 0.0, 0.0, 0.0, 0.0, 0.0, 0.0, 0.0, 0.0, 0.0, 0.0, 0.0, 0.0, 0.0, 0.0, 0.0, 0.0, 0.0, 0.0, 0.0, 0.0, 0.0, 0.0, 0.0, 0.0, 0.0, 0.0, 0.0, 0.0, 0.0, 0.0, 0.0, 0.0, 0.0, 0.0, 0.0, 0.0, 0.0, 0.0, 0.0, 0.0, 0.0, 0.0, 0.0, 0.0, 0.0, 0.0, 0.0, 0.0, 0.0, 0.0, 0.0, 0.0, 0.0, 0.0, 0.0, 0.0, 0.0, 0.0, 0.0, 0.0, 0.0, 0.0, 0.0, 0.0, 0.0, 0.0, 0.0, 0.0, 0.0, 0.0, 0.0, 0.0, 0.0, 0.0, 0.0, 0.0, 0.0, 0.0, 0.0, 0.0, 0.0, 0.0, 0.0, 0.0, 0.0, 0.0, 0.0, 0.0, 0.0, 0.0, 0.0, 0.0, 0.0, 0.0, 0.0, 0.0, 0.0, 0.0, 0.0, 0.0, 0.0, 0.0, 0.0, 0.0, 0.0, 0.0, 0.0, 0.0, 0.0, 0.0, 0.0, 0.0, 0.0, 0.0, 0.0, 0.0, 0.0, 0.0, 0.0, 0.0, 0.0, 0.0, 0.0, 0.0, 0.0, 0.0, 0.0, 0.0, 0.0, 0.0, 0.0, 0.0, 0.0, 0.0, 0.0, 0.0, 0.0, 0.0, 0.0, 0.0, 0.0, 0.0, 0.0, 0.0, 0.0, 0.0, 0.0, 0.0, 0.0, 0.0, 0.0, 0.0, 0.0, 0.0, 0.0, 0.0, 0.0, 0.0, 0.0, 0.0, 0.0, 0.0, 0.0, 0.0, 0.0, 0.0, 0.0, 0.0, 0.0, 0.0, 0.0, 0.0, 0.0, 0.0, 0.0, 0.0, 0.0, 0.0, 0.0, 0.0, 0.0, 0.0, 0.0, 0.0, 0.0, 0.0, 0.0, 0.0, 0.0, 0.0, 0.0, 0.0, 0.0, 0.0, 0.0, 0.0, 0.0, 0.0, 0.0, 0.0, 0.0, 0.0, 0.0, 0.0, 0.0, 0.0, 0.0, 0.0, 0.0, 0.0, 0.0, 0.0, 0.0, 0.0, 0.0, 0.0, 0.0, 0.0, 0.0, 0.0, 0.0, 0.0, 0.0, 0.0, 0.0, 0.0, 0.0, 0.0, 0.0, 0.0, 0.0, 0.0, 0.0, 0.0, 0.0, 0.0, 0.0, 0.0, 0.0, 0.0, 0.0, 0.0, 0.0, 0.0, 0.0, 0.0, 0.0, 0.0, 0.0, 0.0, 0.0, 0.0, 0.0, 0.0, 0.0, 0.0, 0.0, 0.0, 0.0, 0.0, 0.0, 0.0, 0.0, 0.0, 0.0, 0.0, 0.0, 0.0, 0.0, 0.0, 0.0, 0.0, 0.0, 0.0, 0.0, 0.0, 0.0, 0.0, 0.0, 0.0, 0.0, 0.0, 0.0, 0.0, 0.0, 0.0, 0.0, 0.0, 0.0, 0.0, 0.0, 0.0, 0.0, 0.0, 0.0, 0.0, 0.0, 0.0, 0.0, 0.0, 0.0, 0.0, 0.0, 0.0, 0.0, 0.0, 0.0, 0.0, 0.0, 0.0, 0.0, 0.0, 0.0, 0.0, 0.0, 0.0, 0.0, 0.0, 0.0, 0.0, 0.0, 0.0, 0.0, 0.0, 0.0, 0.0, 0.0, 0.0, 0.0, 0.0, 0.0, 0.0, 0.0, 0.0, 0.0, 0.0, 0.0, 0.0, 0.0, 0.0, 0.0, 0.0, 0.0, 0.0, 0.0, 0.0, 0.0, 0.0, 0.0, 0.0, 0.0, 0.0, 0.0, 0.0, 0.0, 0.0, 0.0, 0.0, 0.0, 0.0, 0.0, 0.0, 0.0, 0.0, 0.0, 0.0, 0.0, 0.0, 0.0, 0.0, 0.0, 0.0, 0.0, 0.0, 0.0, 0.0, 0.0, 0.0, 0.0, 0.0, 0.0, 0.0, 0.0, 0.0, 0.0, 0.0, 0.0, 0.0, 0.0, 0.0, 0.0, 0.0, 0.0, 0.0, 0.0, 0.0, 0.0, 0.0, 0.0, 0.0, 0.0, 0.0, 0.0, 0.0, 0.0, 0.0, 0.0, 0.0, 0.0, 0.0, 0.0, 0.0, 0.0, 0.0, 0.0, 0.0, 0.0, 0.0, 0.0, 0.0, 0.0, 0.0, 0.0, 0.0, 0.0, 0.0, 0.0, 0.0, 0.0, 0.0, 0.0, 0.0, 0.0, 0.0, 0.0, 0.0, 0.0, 0.0, 0.0, 0.0, 0.0, 0.0, 0.0, 0.0, 0.0, 0.0, 0.0, 0.0, 0.0, 0.0, 0.0, 0.0, 0.0, 0.0, 0.0, 0.0, 0.0, 0.0, 0.0, 0.0, 0.0, 0.0, 0.0, 0.0, 0.0, 0.0, 0.0, 0.0, 0.0, 0.0, 0.0, 0.0, 0.0, 0.0, 0.0, 0.0, 0.0, 0.0, 0.0, 0.0, 0.0, 0.0, 0.0, 0.0, 0.0, 0.0, 0.0, 0.0, 0.0, 0.0, 0.0, 0.0, 0.0, 0.0, 0.0, 0.0, 0.0, 0.0, 0.0, 0.0, 0.0, 0.0, 0.0, 0.0, 0.0, 0.0, 0.0, 0.0, 0.0, 0.0, 0.0, 0.0, 0.0, 0.0, 0.0, 0.0, 0.0, 0.0, 0.0, 0.0, 0.0, 0.0, 0.0, 0.0, 0.0, 0.0, 0.0, 0.0, 0.0, 0.0, 0.0, 0.0, 0.0, 0.0, 0.0, 0.0, 0.0, 0.0, 0.0, 0.0, 0.0, 0.0, 0.0, 0.0, 0.0, 0.0, 0.0, 0.0, 0.0, 0.0, 0.0, 0.0, 0.0, 0.0, 0.0, 0.0, 0.0, 0.0, 0.0, 0.0, 0.0, 0.0, 0.0, 0.0, 0.0, 0.0, 0.0, 0.0, 0.0, 0.0, 0.0, 0.0, 0.0, 0.0, 0.0, 0.0, 0.0, 0.0, 0.0, 0.0, 0.0, 0.0, 0.0, 0.0, 0.0, 0.0, 0.0, 0.0, 0.0, 0.0, 0.0, 0.0, 0.0, 0.0, 0.0, 0.0, 0.0, 0.0, 0.0, 0.0, 0.0, 0.0, 0.0, 0.0, 0.0, 0.0, 0.0, 0.0, 0.0, 0.0, 0.0, 0.0, 0.0, 0.0, 0.0, 0.0, 0.0, 0.0, 0.0, 0.0, 0.0, 0.0, 0.0, 0.0, 0.0, 0.0, 0.0, 0.0, 0.0, 0.0, 0.0, 0.0, 0.0, 0.0, 0.0, 0.0, 0.0, 0.0, 0.0, 0.0, 0.0, 0.0, 0.0, 0.0, 0.0, 0.0, 0.0, 0.0, 0.0, 0.0, 0.0, 0.0, 0.0, 0.0, 0.0, 0.0, 0.0, 0.0, 0.0, 0.0, 0.0, 0.0, 0.0, 0.0, 0.0, 0.0, 0.0, 0.0, 0.0, 0.0, 0.0, 0.0, 0.0, 0.0, 0.0, 0.0, 0.0, 0.0, 0.0, 0.0, 0.0, 0.0, 0.0, 0.0, 0.0, 0.0, 0.0, 0.0, 0.0, 0.0, 0.0, 0.0, 0.0, 0.0, 0.0, 0.0, 0.0, 0.0, 0.0, 0.0, 0.0, 0.0, 0.0, 0.0, 0.0, 0.0, 0.0, 0.0, 0.0, 0.0, 0.0, 0.0, 0.0, 0.0, 0.0, 0.0, 0.0, 0.0, 0.0, 0.0, 0.0, 0.0, 0.0, 0.0, 0.0, 0.0, 0.0, 0.0, 0.0, 0.0, 0.0, 0.0, 0.0, 0.0, 0.0, 0.0, 0.0, 0.0, 0.0, 0.0, 0.0, 0.0, 0.0, 0.0, 0.0, 0.0, 0.0, 0.0, 0.0, 0.0, 0.0, 0.0, 0.0, 0.0, 0.0, 0.0, 0.0, 0.0, 0.0, 0.0, 0.0, 0.0, 0.0, 0.0, 0.0, 0.0, 0.0, 0.0, 0.0, 0.0, 0.0, 0.0, 0.0, 0.0, 0.0, 0.0, 0.0, 0.0, 0.0, 0.0, 0.0, 0.0, 0.0, 0.0, 0.0, 0.0, 0.0, 0.0, 0.0, 0.0, 0.0, 0.0, 0.0, 0.0, 0.0, 0.0, 0.0, 0.0, 0.0, 0.0, 0.0, 0.0, 0.0, 0.0, 0.0, 0.0, 0.0, 0.0, 0.0, 0.0, 0.0, 0.0, 0.0, 0.0, 0.0, 0.0, 0.0, 0.0, 0.0, 0.0, 0.0, 0.0, 0.0, 0.0, 0.0, 0.0, 0.0, 0.0, 0.0, 0.0, 0.0, 0.0, 0.0, 0.0, 0.0, 0.0, 0.0, 0.0, 0.0, 0.0, 0.0, 0.0, 0.0, 0.0, 0.0, 0.0, 0.0, 0.0, 0.0, 0.0, 0.0, 0.0, 0.0, 0.0, 0.0, 0.0, 0.0, 0.0, 0.0, 0.0, 0.0, 0.0, 0.0, 0.0, 0.0, 0.0, 0.0, 0.0, 0.0, 0.0, 0.0, 0.0, 0.0, 0.0, 0.0, 0.0, 0.0, 0.0, 0.0, 0.0, 0.0, 0.0, 0.0, 0.0, 0.0, 0.0, 0.0, 0.0, 0.0, 0.0, 0.0, 0.0, 0.0, 0.0, 0.0, 0.0, 0.0, 0.0, 0.0, 0.0, 0.0, 0.0, 0.0, 0.0, 0.0, 0.0, 0.0, 0.0, 0.0, 0.0, 0.0, 0.0, 0.0, 0.0, 0.0, 0.0, 0.0, 0.0, 0.0, 0.0, 0.0, 0.0, 0.0, 0.0, 0.0, 0.0, 0.0, 0.0, 0.0, 0.0, 0.0, 0.0, 0.0, 0.0, 0.0, 0.0, 0.0, 0.0, 0.0, 0.0, 0.0, 0.0, 0.0, 0.0, 0.0, 0.0, 0.0, 0.0, 0.0, 0.0, 0.0, 0.0, 0.0, 0.0, 0.0, 0.0, 0.0, 0.0, 0.0, 0.0, 0.0, 0.0, 0.0, 0.0, 0.0, 0.0, 0.0, 0.0, 0.0, 0.0, 0.0, 0.0, 0.0, 0.0, 0.0, 0.0, 0.0, 0.0, 0.0, 0.0, 0.0, 0.0, 0.0, 0.0, 0.0, 0.0, 0.0, 0.0, 0.0, 0.0, 0.0, 0.0, 0.0, 0.0, 0.0, 0.0, 0.0, 0.0, 0.0, 0.0, 0.0, 0.0, 0.0, 0.0, 0.0, 0.0, 0.0, 0.0, 0.0, 0.0, 0.0, 0.0, 0.0, 0.0, 0.0, 0.0, 0.0, 0.0, 0.0, 0.0, 0.0, 0.0, 0.0, 0.0, 0.0, 0.0, 0.0, 0.0, 0.0, 0.0, 0.0, 0.0, 0.0, 0.0, 0.0, 0.0, 0.0, 0.0, 0.0, 0.0, 0.0, 0.0, 0.0, 0.0, 0.0, 0.0, 0.0, 0.0, 0.0, 0.0, 0.0, 0.0, 0.0, 0.0, 0.0, 0.0, 0.0, 0.0, 0.0, 0.0, 0.0, 0.0, 0.0, 0.0, 0.0, 0.0, 0.0, 0.0, 0.0, 0.0, 0.0, 0.0, 0.0, 0.0, 0.0, 0.0, 0.0, 0.0, 0.0, 0.0, 0.0, 0.0, 0.0, 0.0, 0.0, 0.0, 0.0, 0.0, 0.0, 0.0, 0.0, 0.0, 0.0, 0.0, 0.0, 0.0, 0.0, 0.0, 0.0, 0.0, 0.0, 0.0, 0.0, 0.0, 0.0, 0.0, 0.0, 0.0, 0.0, 0.0, 0.0, 0.0, 0.0, 0.0, 0.0, 0.0, 0.0, 0.0, 0.0, 0.0, 0.0, 0.0, 0.0, 0.0, 0.0, 0.0, 0.0, 0.0, 0.0, 0.0, 0.0, 0.0, 0.0, 0.0, 0.0, 0.0, 0.0, 0.0, 0.0, 0.0, 0.0, 0.0, 0.0, 0.0, 0.0, 0.0, 0.0, 0.0, 0.0, 0.0, 0.0, 0.0, 0.0, 0.0, 0.0, 0.0, 0.0, 0.0, 0.0, 0.0, 0.0, 0.0, 0.0, 0.0, 0.0, 0.0, 0.0, 0.0, 0.0, 0.0, 0.0, 0.0, 0.0, 0.0, 0.0, 0.0, 0.0, 0.0, 0.0, 0.0, 0.0, 0.0, 0.0, 0.0, 0.0, 0.0, 0.0, 0.0, 0.0, 0.0, 0.0, 0.0, 0.0, 0.0, 0.0, 0.0, 0.0, 0.0, 0.0, 0.0, 0.0, 0.0, 0.0, 0.0, 0.0, 0.0, 0.0, 0.0, 0.0, 0.0, 0.0, 0.0, 0.0, 0.0, 0.0, 0.0, 0.0, 0.0, 0.0, 0.0, 0.0, 0.0, 0.0, 0.0, 0.0, 0.0, 0.0, 0.0, 0.0, 0.0, 0.0, 0.0, 0.0, 0.0, 0.0, 0.0, 0.0, 0.0, 0.0, 0.0, 0.0, 0.0, 0.0, 0.0, 0.0, 0.0, 0.0, 0.0, 0.0, 0.0, 0.0, 0.0, 0.0, 0.0, 0.0, 0.0, 0.0, 0.0, 0.0, 0.0, 0.0, 0.0, 0.0, 0.0, 0.0, 0.0, 0.0, 0.0, 0.0, 0.0, 0.0, 0.0, 0.0, 0.0, 0.0, 0.0, 0.0, 0.0, 0.0, 0.0, 0.0, 0.0, 0.0, 0.0, 0.0, 0.0, 0.0, 0.0, 0.0, 0.0, 0.0, 0.0, 0.0, 0.0, 0.0, 0.0, 0.0, 0.0, 0.0, 0.0, 0.0, 0.0, 0.0, 0.0, 0.0, 0.0, 0.0, 0.0, 0.0, 0.0, 0.0, 0.0, 0.0, 0.0, 0.0, 0.0, 0.0, 0.0, 0.0, 0.0, 0.0, 0.0, 0.0, 0.0, 0.0, 0.0, 0.0, 0.0, 0.0, 0.0, 0.0, 0.0, 0.0, 0.0, 0.0, 0.0, 0.0, 0.0, 0.0, 0.0, 0.0, 0.0, 0.0, 0.0, 0.0, 0.0, 0.0, 0.0, 0.0, 0.0, 0.0, 0.0, 0.0, 0.0, 0.0, 0.0, 0.0, 0.0, 0.0, 0.0, 0.0, 0.0, 0.0, 0.0, 0.0, 0.0, 0.0, 0.0, 0.0, 0.0, 0.0, 0.0, 0.0, 0.0, 0.0, 0.0, 0.0, 0.0, 0.0, 0.0, 0.0, 0.0, 0.0, 0.0, 0.0, 0.0, 0.0, 0.0, 0.0, 0.0, 0.0, 0.0, 0.0, 0.0, 0.0, 0.0, 0.0, 0.0, 0.0, 0.0, 0.0, 0.0, 0.0, 0.0, 0.0, 0.0, 0.0, 0.0, 0.0, 0.0, 0.0, 0.0, 0.0, 0.0, 0.0, 0.0, 0.0, 0.0, 0.0, 0.0, 0.0, 0.0, 0.0, 0.0, 0.0, 0.0, 0.0, 0.0, 0.0, 0.0, 0.0, 0.0, 0.0, 0.0, 0.0, 0.0, 0.0, 0.0, 0.0, 0.0, 0.0, 0.0, 0.0, 0.0, 0.0, 0.0, 0.0, 0.0, 0.0, 0.0, 0.0, 0.0, 0.0, 0.0, 0.0, 0.0, 0.0, 0.0, 0.0, 0.0, 0.0, 0.0, 0.0, 0.0, 0.0, 0.0, 0.0, 0.0, 0.0, 0.0, 0.0, 0.0, 0.0, 0.0, 0.0, 0.0, 0.0, 0.0, 0.0, 0.0, 0.0, 0.0, 0.0, 0.0, 0.0, 0.0, 0.0, 0.0, 0.0, 0.0, 0.0, 0.0, 0.0, 0.0, 0.0, 0.0, 0.0, 0.0, 0.0, 0.0, 0.0, 0.0, 0.0, 0.0, 0.0, 0.0, 0.0, 0.0, 0.0, 0.0, 0.0, 0.0, 0.0, 0.0, 0.0, 0.0, 0.0, 0.0, 0.0, 0.0, 0.0, 0.0, 0.0, 0.0, 0.0, 0.0, 0.0, 0.0, 0.0, 0.0, 0.0, 0.0, 0.0, 0.0, 0.0, 0.0, 0.0, 0.0, 0.0, 0.0, 0.0, 0.0, 0.0, 0.0, 0.0, 0.0, 0.0, 0.0, 0.0, 0.0, 0.0, 0.0, 0.0, 0.0, 0.0, 0.0, 0.0, 0.0, 0.0, 0.0, 0.0, 0.0, 0.0, 0.0, 0.0, 0.0, 0.0, 0.0, 0.0, 0.0, 0.0, 0.0, 0.0, 0.0, 0.0, 0.0, 0.0, 0.0, 0.0, 0.0, 0.0, 0.0, 0.0, 0.0, 0.0, 0.0, 0.0, 0.0, 0.0, 0.0, 0.0, 0.0, 0.0, 0.0, 0.0, 0.0, 0.0, 0.0, 0.0, 0.0, 0.0, 0.0, 0.0, 0.0, 0.0, 0.0, 0.0, 0.0, 0.0, 0.0, 0.0, 0.0, 0.0, 0.0, 0.0, 0.0, 0.0, 0.0, 0.0, 0.0, 0.0, 0.0, 0.0, 0.0, 0.0, 0.0, 0.0, 0.0, 0.0, 0.0, 0.0, 0.0, 0.0, 0.0, 0.0, 0.0, 0.0, 0.0, 0.0, 0.0, 0.0, 0.0, 0.0, 0.0, 0.0, 0.0, 0.0, 0.0, 0.0, 0.0, 0.0, 0.0, 0.0, 0.0, 0.0, 0.0, 0.0, 0.0, 0.0, 0.0, 0.0, 0.0, 0.0, 0.0, 0.0, 0.0, 0.0, 0.0, 0.0, 0.0, 0.0, 0.0, 0.0, 0.0, 0.0, 0.0, 0.0, 0.0, 0.0, 0.0, 0.0, 0.0, 0.0, 0.0, 0.0, 0.0, 0.0, 0.0, 0.0, 0.0, 0.0, 0.0, 0.0, 0.0, 0.0, 0.0, 0.0, 0.0, 0.0, 0.0, 0.0, 0.0, 0.0, 0.0, 0.0, 0.0, 0.0, 0.0, 0.0, 0.0, 0.0, 0.0, 0.0, 0.0, 0.0, 0.0, 0.0, 0.0, 0.0, 0.0, 0.0, 0.0, 0.0, 0.0, 0.0, 0.0, 0.0, 0.0, 0.0, 0.0, 0.0, 0.0, 0.0, 0.0, 0.0, 0.0, 0.0, 0.0, 0.0, 0.0, 0.0, 0.0, 0.0, 0.0, 0.0, 0.0, 0.0, 0.0, 0.0, 0.0, 0.0, 0.0, 0.0, 0.0, 0.0, 0.0, 0.0, 0.0, 0.0, 0.0, 0.0, 0.0, 0.0, 0.0, 0.0, 0.0, 0.0, 0.0, 0.0, 0.0, 0.0, 0.0, 0.0, 0.0, 0.0, 0.0, 0.0, 0.0, 0.0, 0.0, 0.0, 0.0, 0.0, 0.0, 0.0, 0.0, 0.0, 0.0, 0.0, 0.0, 0.0, 0.0, 0.0, 0.0, 0.0, 0.0, 0.0, 0.0, 0.0, 0.0, 0.0, 0.0, 0.0, 0.0, 0.0, 0.0, 0.0, 0.0, 0.0, 0.0, 0.0, 0.0, 0.0, 0.0, 0.0, 0.0, 0.0, 0.0, 0.0, 0.0, 0.0, 0.0, 0.0, 0.0, 0.0, 0.0, 0.0, 0.0, 0.0, 0.0, 0.0, 0.0, 0.0, 0.0, 0.0, 0.0, 0.0, 0.0, 0.0, 0.0, 0.0, 0.0, 0.0, 0.0, 0.0, 0.0, 0.0, 0.0, 0.0, 0.0, 0.0, 0.0, 0.0, 0.0, 0.0, 0.0, 0.0, 0.0, 0.0, 0.0, 0.0, 0.0, 0.0, 0.0, 0.0, 0.0, 0.0, 0.0, 0.0, 0.0, 0.0, 0.0, 0.0, 0.0, 0.0, 0.0, 0.0, 0.0, 0.0, 0.0, 0.0, 0.0, 0.0, 0.0, 0.0, 0.0, 0.0, 0.0, 0.0, 0.0, 0.0, 0.0, 0.0, 0.0, 0.0, 0.0, 0.0, 0.0, 0.0, 0.0, 0.0, 0.0, 0.0, 0.0, 0.0, 0.0, 0.0, 0.0, 0.0, 0.0, 0.0, 0.0, 0.0, 0.0, 0.0, 0.0, 0.0, 0.0, 0.0, 0.0, 0.0, 0.0, 0.0, 0.0, 0.0, 0.0, 0.0, 0.0, 0.0, 0.0, 0.0, 0.0, 0.0, 0.0, 0.0, 0.0, 0.0, 0.0, 0.0, 0.0, 0.0, 0.0, 0.0, 0.0, 0.0, 0.0, 0.0, 0.0, 0.0, 0.0, 0.0, 0.0, 0.0, 0.0, 0.0, 0.0, 0.0, 0.0, 0.0, 0.0, 0.0, 0.0, 0.0, 0.0, 0.0, 0.0, 0.0, 0.0, 0.0, 0.0, 0.0, 0.0, 0.0, 0.0, 0.0, 0.0, 0.0, 0.0, 0.0, 0.0, 0.0, 0.0, 0.0, 0.0, 0.0, 0.0, 0.0, 0.0, 0.0, 0.0, 0.0, 0.0, 0.0, 0.0, 0.0, 0.0, 0.0, 0.0, 0.0, 0.0, 0.0, 0.0, 0.0, 0.0, 0.0, 0.0, 0.0, 0.0, 0.0, 0.0, 0.0, 0.0, 0.0, 0.0, 0.0, 0.0, 0.0, 0.0, 0.0, 0.0, 0.0, 0.0, 0.0, 0.0, 0.0, 0.0, 0.0, 0.0, 0.0, 0.0, 0.0, 0.0, 0.0, 0.0, 0.0, 0.0, 0.0, 0.0, 0.0, 0.0, 0.0, 0.0, 0.0, 0.0, 0.0, 0.0, 0.0, 0.0, 0.0, 0.0, 0.0, 0.0, 0.0, 0.0, 0.0, 0.0, 0.0, 0.0, 0.0, 0.0, 0.0, 0.0, 0.0, 0.0, 0.0, 0.0, 0.0, 0.0, 0.0, 0.0, 0.0, 0.0, 0.0, 0.0, 0.0, 0.0, 0.0, 0.0, 0.0, 0.0, 0.0, 0.0, 0.0, 0.0, 0.0, 0.0, 0.0, 0.0, 0.0, 0.0, 0.0, 0.0, 0.0, 0.0, 0.0, 0.0, 0.0, 0.0, 0.0, 0.0, 0.0, 0.0, 0.0, 0.0, 0.0, 0.0, 0.0, 0.0, 0.0, 0.0, 0.0, 0.0, 0.0, 0.0, 0.0, 0.0, 0.0, 0.0, 0.0, 0.0, 0.0, 0.0, 0.0, 0.0, 0.0, 0.0, 0.0, 0.0, 0.0, 0.0, 0.0, 0.0, 0.0, 0.0, 0.0, 0.0, 0.0, 0.0, 0.0, 0.0, 0.0, 0.0, 0.0, 0.0, 0.0, 0.0, 0.0, 0.0, 0.0, 0.0, 0.0, 0.0, 0.0, 0.0, 0.0, 0.0, 0.0, 0.0, 0.0, 0.0, 0.0, 0.0, 0.0, 0.0, 0.0, 0.0, 0.0, 0.0, 0.0, 0.0, 0.0, 0.0, 0.0, 0.0, 0.0, 0.0, 0.0, 0.0, 0.0, 0.0, 0.0, 0.0, 0.0, 0.0, 0.0, 0.0, 0.0, 0.0, 0.0, 0.0, 0.0, 0.0, 0.0, 0.0, 0.0, 0.0, 0.0, 0.0, 0.0, 0.0, 0.0, 0.0, 0.0, 0.0, 0.0, 0.0, 0.0, 0.0, 0.0, 0.0, 0.0, 0.0, 0.0, 0.0, 0.0, 0.0, 0.0, 0.0, 0.0, 0.0, 0.0, 0.0, 0.0, 0.0, 0.0, 0.0, 0.0, 0.0, 0.0, 0.0, 0.0, 0.0, 0.0, 0.0, 0.0, 0.0, 0.0, 0.0, 0.0, 0.0, 0.0, 0.0, 0.0, 0.0, 0.0, 0.0, 0.0, 0.0, 0.0, 0.0, 0.0, 0.0, 0.0, 0.0, 0.0, 0.0, 0.0, 0.0, 0.0, 0.0, 0.0, 0.0, 0.0, 0.0, 0.0, 0.0, 0.0, 0.0, 0.0, 0.0, 0.0, 0.0, 0.0, 0.0, 0.0, 0.0, 0.0, 0.0, 0.0, 0.0, 0.0, 0.0, 0.0, 0.0, 0.0, 0.0, 0.0, 0.0, 0.0, 0.0, 0.0, 0.0, 0.0, 0.0, 0.0, 0.0, 0.0, 0.0, 0.0, 0.0, 0.0, 0.0, 0.0, 0.0, 0.0, 0.0, 0.0, 0.0, 0.0, 0.0, 0.0, 0.0, 0.0, 0.0, 0.0, 0.0, 0.0, 0.0, 0.0, 0.0, 0.0, 0.0, 0.0, 0.0, 0.0, 0.0, 0.0, 0.0, 0.0, 0.0, 0.0, 0.0, 0.0, 0.0, 0.0, 0.0, 0.0, 0.0, 0.0, 0.0, 0.0, 0.0, 0.0, 0.0, 0.0, 0.0, 0.0, 0.0, 0.0, 0.0, 0.0, 0.0, 0.0, 0.0, 0.0, 0.0, 0.0, 0.0, 0.0, 0.0, 0.0, 0.0, 0.0, 0.0, 0.0, 0.0, 0.0, 0.0, 0.0, 0.0, 0.0, 0.0, 0.0, 0.0, 0.0, 0.0, 0.0, 0.0, 0.0, 0.0, 0.0, 0.0, 0.0, 0.0, 0.0, 0.0, 0.0, 0.0, 0.0, 0.0, 0.0, 0.0, 0.0, 0.0, 0.0, 0.0, 0.0, 0.0, 0.0, 0.0, 0.0, 0.0, 0.0, 0.0, 0.0, 0.0, 0.0, 0.0, 0.0, 0.0, 0.0, 0.0, 0.0, 0.0, 0.0, 0.0, 0.0, 0.0, 0.0, 0.0, 0.0, 0.0, 0.0, 0.0, 0.0, 0.0, 0.0, 0.0, 0.0, 0.0, 0.0, 0.0, 0.0, 0.0, 0.0, 0.0, 0.0, 0.0, 0.0, 0.0, 0.0, 0.0, 0.0, 0.0, 0.0, 0.0, 0.0, 0.0, 0.0, 0.0, 0.0, 0.0, 0.0, 0.0, 0.0, 0.0, 0.0, 0.0, 0.0, 0.0, 0.0, 0.0, 0.0, 0.0, 0.0, 0.0, 0.0, 0.0, 0.0, 0.0, 0.0, 0.0, 0.0, 0.0, 0.0, 0.0, 0.0, 0.0, 0.0, 0.0, 0.0, 0.0, 0.0, 0.0, 0.0, 0.0, 0.0, 0.0, 0.0, 0.0, 0.0, 0.0, 0.0, 0.0, 0.0, 0.0, 0.0, 0.0, 0.0, 0.0, 0.0, 0.0, 0.0, 0.0, 0.0, 0.0, 0.0, 0.0, 0.0, 0.0, 0.0, 0.0, 0.0, 0.0, 0.0, 0.0, 0.0, 0.0, 0.0, 0.0, 0.0, 0.0, 0.0, 0.0, 0.0, 0.0, 0.0, 0.0, 0.0, 0.0, 0.0, 0.0, 0.0, 0.0, 0.0, 0.0, 0.0, 0.0, 0.0, 0.0, 0.0, 0.0, 0.0, 0.0, 0.0, 0.0, 0.0, 0.0, 0.0, 0.0, 0.0, 0.0, 0.0, 0.0, 0.0, 0.0, 0.0, 0.0, 0.0, 0.0, 0.0, 0.0, 0.0, 0.0, 0.0, 0.0, 0.0, 0.0, 0.0, 0.0, 0.0, 0.0, 0.0, 0.0, 0.0, 0.0, 0.0, 0.0, 0.0, 0.0, 0.0, 0.0, 0.0, 0.0, 0.0, 0.0, 0.0, 0.0, 0.0, 0.0, 0.0, 0.0, 0.0, 0.0, 0.0, 0.0, 0.0, 0.0, 0.0, 0.0, 0.0, 0.0, 0.0, 0.0, 0.0, 0.0, 0.0, 0.0, 0.0, 0.0, 0.0, 0.0, 0.0, 0.0, 0.0, 0.0, 0.0, 0.0, 0.0, 0.0, 0.0, 0.0, 0.0, 0.0, 0.0, 0.0, 0.0, 0.0, 0.0, 0.0, 0.0, 0.0, 0.0, 0.0, 0.0, 0.0, 0.0, 0.0, 0.0, 0.0, 0.0, 0.0, 0.0, 0.0, 0.0, 0.0, 0.0, 0.0, 0.0, 0.0, 0.0, 0.0, 0.0, 0.0, 0.0, 0.0, 0.0, 0.0, 0.0, 0.0, 0.0, 0.0, 0.0, 0.0, 0.0, 0.0, 0.0, 0.0, 0.0, 0.0, 0.0, 0.0, 0.0, 0.0, 0.0, 0.0, 0.0, 0.0, 0.0, 0.0, 0.0, 0.0, 0.0, 0.0, 0.0, 0.0, 0.0, 0.0, 0.0, 0.0, 0.0, 0.0, 0.0, 0.0, 0.0, 0.0, 0.0, 0.0, 0.0, 0.0, 0.0, 0.0, 0.0, 0.0, 0.0, 0.0, 0.0, 0.0, 0.0, 0.0, 0.0, 0.0, 0.0, 0.0, 0.0, 0.0, 0.0, 0.0, 0.0, 0.0, 0.0, 0.0, 0.0, 0.0, 0.0, 0.0, 0.0, 0.0, 0.0, 0.0, 0.0, 0.0, 0.0, 0.0, 0.0, 0.0, 0.0, 0.0, 0.0, 0.0, 0.0, 0.0, 0.0, 0.0, 0.0, 0.0, 0.0, 0.0, 0.0, 0.0, 0.0, 0.0, 0.0, 0.0, 0.0, 0.0, 0.0, 0.0, 0.0, 0.0, 0.0, 0.0, 0.0, 0.0, 0.0, 0.0, 0.0, 0.0, 0.0, 0.0, 0.0, 0.0, 0.0, 0.0, 0.0, 0.0, 0.0, 0.0, 0.0, 0.0, 0.0, 0.0, 0.0, 0.0, 0.0, 0.0, 0.0, 0.0, 0.0, 0.0, 0.0, 0.0, 0.0, 0.0, 0.0, 0.0, 0.0, 0.0, 0.0, 0.0, 0.0, 0.0, 0.0, 0.0, 0.0, 0.0, 0.0, 0.0, 0.0, 0.0, 0.0, 0.0, 0.0, 0.0, 0.0, 0.0, 0.0, 0.0, 0.0, 0.0, 0.0, 0.0, 0.0, 0.0, 0.0, 0.0, 0.0, 0.0, 0.0, 0.0, 0.0, 0.0, 0.0, 0.0, 0.0, 0.0, 0.0, 0.0, 0.0, 0.0, 0.0, 0.0, 0.0, 0.0, 0.0, 0.0, 0.0, 0.0, 0.0, 0.0, 0.0, 0.0, 0.0, 0.0, 0.0, 0.0, 0.0, 0.0, 0.0, 0.0, 0.0, 0.0, 0.0, 0.0, 0.0, 0.0, 0.0, 0.0, 0.0, 0.0, 0.0, 0.0, 0.0, 0.0, 0.0, 0.0, 0.0, 0.0, 0.0, 0.0, 0.0, 0.0, 0.0, 0.0, 0.0, 0.0, 0.0, 0.0, 0.0, 0.0, 0.0, 0.0, 0.0, 0.0, 0.0, 0.0, 0.0, 0.0, 0.0, 0.0, 0.0, 0.0, 0.0, 0.0, 0.0, 0.0, 0.0, 0.0, 0.0, 0.0, 0.0, 0.0, 0.0, 0.0, 0.0, 0.0, 0.0, 0.0, 0.0, 0.0, 0.0, 0.0, 0.0, 0.0, 0.0, 0.0, 0.0, 0.0, 0.0, 0.0, 0.0, 0.0, 0.0, 0.0, 0.0, 0.0, 0.0, 0.0, 0.0, 0.0, 0.0, 0.0, 0.0, 0.0, 0.0, 0.0, 0.0, 0.0, 0.0, 0.0, 0.0, 0.0, 0.0, 0.0, 0.0, 0.0, 0.0, 0.0, 0.0, 0.0, 0.0, 0.0, 0.0, 0.0, 0.0, 0.0, 0.0, 0.0, 0.0, 0.0, 0.0, 0.0, 0.0, 0.0, 0.0, 0.0, 0.0, 0.0, 0.0, 0.0, 0.0, 0.0, 0.0, 0.0, 0.0, 0.0, 0.0, 0.0, 0.0, 0.0, 0.0, 0.0, 0.0, 0.0, 0.0, 0.0, 0.0, 0.0, 0.0, 0.0, 0.0, 0.0, 0.0, 0.0, 0.0, 0.0, 0.0, 0.0, 0.0, 0.0, 0.0, 0.0, 0.0, 0.0, 0.0, 0.0, 0.0, 0.0, 0.0, 0.0, 0.0, 0.0, 0.0, 0.0, 0.0, 0.0, 0.0, 0.0, 0.0, 0.0, 0.0, 0.0, 0.0, 0.0, 0.0, 0.0, 0.0, 0.0, 0.0, 0.0, 0.0, 0.0, 0.0, 0.0, 0.0, 0.0, 0.0, 0.0, 0.0, 0.0, 0.0, 0.0, 0.0, 0.0, 0.0, 0.0, 0.0, 0.0, 0.0, 0.0, 0.0, 0.0, 0.0, 0.0, 0.0, 0.0, 0.0, 0.0, 0.0, 0.0, 0.0, 0.0, 0.0, 0.0, 0.0, 0.0, 0.0, 0.0, 0.0, 0.0, 0.0, 0.0, 0.0, 0.0, 0.0, 0.0, 0.0, 0.0, 0.0, 0.0, 0.0, 0.0, 0.0, 0.0, 0.0, 0.0, 0.0, 0.0, 0.0, 0.0, 0.0, 0.0, 0.0, 0.0, 0.0, 0.0, 0.0, 0.0, 0.0, 0.0, 0.0, 0.0, 0.0, 0.0, 0.0, 0.0, 0.0, 0.0, 0.0, 0.0, 0.0, 0.0, 0.0, 0.0, 0.0, 0.0, 0.0, 0.0, 0.0, 0.0, 0.0, 0.0, 0.0, 0.0, 0.0, 0.0, 0.0, 0.0, 0.0, 0.0, 0.0, 0.0, 0.0, 0.0, 0.0, 0.0, 0.0, 0.0, 0.0, 0.0, 0.0, 0.0, 0.0, 0.0, 0.0, 0.0, 0.0, 0.0, 0.0, 0.0, 0.0, 0.0, 0.0, 0.0, 0.0, 0.0, 0.0, 0.0, 0.0, 0.0, 0.0, 0.0, 0.0, 0.0, 0.0, 0.0, 0.0, 0.0, 0.0, 0.0, 0.0, 0.0, 0.0, 0.0, 0.0, 0.0, 0.0, 0.0, 0.0, 0.0, 0.0, 0.0, 0.0, 0.0, 0.0, 0.0, 0.0, 0.0, 0.0, 0.0, 0.0, 0.0, 0.0, 0.0, 0.0, 0.0, 0.0, 0.0, 0.0, 0.0, 0.0, 0.0, 0.0, 0.0, 0.0, 0.0, 0.0, 0.0, 0.0, 0.0, 0.0, 0.0, 0.0, 0.0, 0.0, 0.0, 0.0, 0.0, 0.0, 0.0, 0.0, 0.0, 0.0, 0.0, 0.0, 0.0, 0.0, 0.0, 0.0, 0.0, 0.0, 0.0, 0.0, 0.0, 0.0, 0.0, 0.0, 0.0, 0.0, 0.0, 0.0, 0.0, 0.0, 0.0, 0.0, 0.0, 0.0, 0.0, 0.0, 0.0, 0.0, 0.0, 0.0, 0.0, 0.0, 0.0, 0.0, 0.0, 0.0, 0.0, 0.0, 0.0, 0.0, 0.0, 0.0, 0.0, 0.0, 0.0, 0.0, 0.0, 0.0, 0.0, 0.0, 0.0, 0.0, 0.0, 0.0, 0.0, 0.0, 0.0, 0.0, 0.0, 0.0, 0.0, 0.0, 0.0, 0.0, 0.0, 0.0, 0.0, 0.0, 0.0, 0.0, 0.0, 0.0, 0.0, 0.0, 0.0, 0.0, 0.0, 0.0, 0.0, 0.0, 0.0, 0.0, 0.0, 0.0, 0.0, 0.0, 0.0, 0.0, 0.0, 0.0, 0.0, 0.0, 0.0, 0.0, 0.0, 0.0, 0.0, 0.0, 0.0, 0.0, 0.0, 0.0, 0.0, 0.0, 0.0, 0.0, 0.0, 0.0, 0.0, 0.0, 0.0, 0.0, 0.0, 0.0, 0.0, 0.0, 0.0, 0.0, 0.0, 0.0, 0.0, 0.0, 0.0, 0.0, 0.0, 0.0, 0.0, 0.0, 0.0, 0.0, 0.0, 0.0, 0.0, 0.0, 0.0, 0.0, 0.0, 0.0, 0.0, 0.0, 0.0, 0.0, 0.0, 0.0, 0.0, 0.0, 0.0, 0.0, 0.0, 0.0, 0.0, 0.0, 0.0, 0.0, 0.0, 0.0, 0.0, 0.0, 0.0, 0.0, 0.0, 0.0, 0.0, 0.0, 0.0, 0.0, 0.0, 0.0, 0.0, 0.0, 0.0, 0.0, 0.0, 0.0, 0.0, 0.0, 0.0, 0.0, 0.0, 0.0, 0.0, 0.0, 0.0, 0.0, 0.0, 0.0, 0.0, 0.0, 0.0, 0.0, 0.0, 0.0, 0.0, 0.0, 0.0, 0.0, 0.0, 0.0, 0.0, 0.0, 0.0, 0.0, 0.0, 0.0, 0.0, 0.0, 0.0, 0.0, 0.0, 0.0, 0.0, 0.0, 0.0, 0.0, 0.0, 0.0, 0.0, 0.0, 0.0, 0.0, 0.0, 0.0, 0.0, 0.0, 0.0, 0.0, 0.0, 0.0, 0.0, 0.0, 0.0, 0.0, 0.0, 0.0, 0.0, 0.0, 0.0, 0.0, 0.0, 0.0, 0.0, 0.0, 0.0, 0.0, 0.0, 0.0, 0.0, 0.0, 0.0, 0.0, 0.0, 0.0, 0.0, 0.0, 0.0, 0.0, 0.0, 0.0, 0.0, 0.0, 0.0, 0.0, 0.0, 0.0, 0.0, 0.0, 0.0, 0.0, 0.0, 0.0, 0.0, 0.0, 0.0, 0.0, 0.0, 0.0, 0.0, 0.0, 0.0, 0.0, 0.0, 0.0, 0.0, 0.0, 0.0, 0.0, 0.0, 0.0, 0.0, 0.0, 0.0, 0.0, 0.0, 0.0, 0.0, 0.0, 0.0, 0.0, 0.0, 0.0, 0.0, 0.0, 0.0, 0.0, 0.0, 0.0, 0.0, 0.0, 0.0, 0.0, 0.0, 0.0, 0.0, 0.0, 0.0, 0.0, 0.0, 0.0, 0.0, 0.0, 0.0, 0.0, 0.0, 0.0, 0.0, 0.0, 0.0, 0.0, 0.0, 0.0, 0.0, 0.0, 0.0, 0.0, 0.0, 0.0, 0.0, 0.0, 0.0, 0.0, 0.0, 0.0, 0.0, 0.0, 0.0, 0.0, 0.0, 0.0, 0.0, 0.0, 0.0, 0.0, 0.0, 0.0, 0.0, 0.0, 0.0, 0.0, 0.0, 0.0, 0.0, 0.0, 0.0, 0.0, 0.0, 0.0, 0.0, 0.0, 0.0, 0.0, 0.0, 0.0, 0.0, 0.0, 0.0, 0.0, 0.0, 0.0, 0.0, 0.0, 0.0, 0.0, 0.0, 0.0, 0.0, 0.0, 0.0, 0.0, 0.0, 0.0, 0.0, 0.0, 0.0, 0.0, 0.0, 0.0, 0.0, 0.0, 0.0, 0.0, 0.0, 0.0, 0.0, 0.0, 0.0, 0.0, 0.0, 0.0, 0.0, 0.0, 0.0, 0.0, 0.0, 0.0, 0.0, 0.0, 0.0, 0.0, 0.0, 0.0, 0.0, 0.0, 0.0, 0.0, 0.0, 0.0, 0.0, 0.0, 0.0, 0.0, 0.0, 0.0, 0.0, 0.0, 0.0, 0.0, 0.0, 0.0, 0.0, 0.0, 0.0, 0.0, 0.0, 0.0, 0.0, 0.0, 0.0, 0.0, 0.0, 0.0, 0.0, 0.0, 0.0, 0.0, 0.0, 0.0, 0.0, 0.0, 0.0, 0.0, 0.0, 0.0, 0.0, 0.0, 0.0, 0.0, 0.0, 0.0, 0.0, 0.0, 0.0, 0.0, 0.0, 0.0, 0.0, 0.0, 0.0, 0.0, 0.0, 0.0, 0.0, 0.0, 0.0, 0.0, 0.0, 0.0, 0.0, 0.0, 0.0, 0.0, 0.0, 0.0, 0.0, 0.0, 0.0, 0.0, 0.0, 0.0, 0.0, 0.0, 0.0, 0.0, 0.0, 0.0, 0.0, 0.0, 0.0, 0.0, 0.0, 0.0, 0.0, 0.0, 0.0, 0.0, 0.0, 0.0, 0.0, 0.0, 0.0, 0.0, 0.0, 0.0, 0.0, 0.0, 0.0, 0.0, 0.0, 0.0, 0.0, 0.0, 0.0, 0.0, 0.0, 0.0, 0.0, 0.0, 0.0, 0.0, 0.0, 0.0, 0.0, 0.0, 0.0, 0.0, 0.0, 0.0, 0.0, 0.0, 0.0, 0.0, 0.0, 0.0, 0.0, 0.0, 0.0, 0.0, 0.0, 0.0, 0.0, 0.0])
me_cube_001.materials.append(mat_road)
me_cube_001.use_remesh_fix_poles = True
me_cube_001.use_remesh_preserve_attributes = False
me_cube_001.use_mirror_vertex_groups = False
me_cube_001.update()
me_plane = bpy.data.meshes.new('Plane')
me_plane.from_pydata([(-1.0, -1.0, 0.0), (1.0, -1.0, 0.0), (-1.0, 1.0, 0.0), (1.0, 1.0, 0.0)], [], [(0, 1, 3, 2)])
_uv = me_plane.uv_layers.new(name='UVMap')
_uv.uv.foreach_set('vector', [0.0, 0.0, 1.0, 0.0, 1.0, 1.0, 0.0, 1.0])
me_plane.use_remesh_fix_poles = True
me_plane.use_remesh_preserve_attributes = False
me_plane.use_mirror_vertex_groups = False
me_plane.update()
me_plane_001 = bpy.data.meshes.new('Plane.001')
me_plane_001.from_pydata([(-1.0, -1.0, 0.0), (1.0, -1.0, 0.0), (-1.0, 1.0, 0.0), (1.0, 1.0, 0.0)], [], [(0, 1, 3, 2)])
_uv = me_plane_001.uv_layers.new(name='UVMap')
_uv.uv.foreach_set('vector', [0.0, 0.0, 1.0, 0.0, 1.0, 1.0, 0.0, 1.0])
me_plane_001.use_remesh_fix_poles = True
me_plane_001.use_remesh_preserve_attributes = False
me_plane_001.use_mirror_vertex_groups = False
me_plane_001.update()

# ---- curves / text
cu_nurbspath_001 = bpy.data.curves.new('NurbsPath.001', 'CURVE')
cu_nurbspath_001.dimensions = '3D'
_sp = cu_nurbspath_001.splines.new('NURBS'); _sp.points.add(4)
_sp.points.foreach_set('co', [-2.163, 0.0, 0.0, 1.0, -1.163, 0.0, 0.0, 1.0, -0.163, 0.0, 0.0, 1.0, 16.84, 0.0, 0.0, 1.0, 31.84, 0.0, 0.0, 1.0])
_sp.order_v = 0
_sp.use_endpoint_u = True
cu_nurbspath_001.use_path = True
cu_nurbspath_001.use_path_clamp = True
cu_nurbspath_001.fill_mode = 'FULL'

# ---- objects
ob_nurbspath = bpy.data.objects.new('NurbsPath', cu_nurbspath_001)
ob_cube = bpy.data.objects.new('Cube', me_cube_001)
ob_zstart = bpy.data.objects.new('zstart', me_plane)
ob_zend = bpy.data.objects.new('zend', me_plane_001)

# ---- transforms, parenting, visibility, modifiers, constraints
ob_nurbspath.location = (3.175, 0.0, 0.0)
ob_nurbspath.lineart.crease_threshold = 0.0
ob_cube.location = (0.0, 0.0, 0.0)
ob_cube.lineart.crease_threshold = 0.0
_m = ob_cube.modifiers.new('Mirror', 'MIRROR')
_m.use_axis = (False, True, False)
ob_zstart.location = (0.0, 0.0, 0.0)
ob_zstart.rotation_euler = (-0.0, -1.571, 0.0)
ob_zstart.lineart.crease_threshold = 0.0
ob_zend.location = (34.97, 0.0, 0.0)
ob_zend.rotation_euler = (-0.0, -1.571, 0.0)
ob_zend.lineart.crease_threshold = 0.0

# ---- collection membership
col_collection.objects.link(ob_nurbspath)
col_collection.objects.link(ob_cube)
col_collection.objects.link(ob_zstart)
col_collection.objects.link(ob_zend)

# ---- scene / render settings (as saved in the file)
scene.frame_start = 1; scene.frame_end = 250; scene.frame_set(1)
scene.render.engine = 'BLENDER_EEVEE_NEXT'
scene.cycles.use_denoising = False
scene.cycles.samples = 128
scene.cycles.sampling_pattern = 'TABULATED_SOBOL'
scene.cycles.use_adaptive_sampling = False
scene.cycles.use_light_tree = False
scene.view_settings.view_transform = 'Filmic'
bpy.context.view_layer.update()

# ---- added for rendering (the .blend has no active camera and no usable light): camera, sun
cam_auto = bpy.data.cameras.new('AutoCamera')
cam_auto.lens = 50.0
cam_auto.sensor_width = 36.0
cam_auto.clip_end = 1000.0
ob_auto_camera = bpy.data.objects.new('AutoCamera', cam_auto)
scene.collection.objects.link(ob_auto_camera)
ob_auto_camera.location = (51.9677, -40.7594, 27.1729)
ob_auto_camera.rotation_euler = (1.09748, -7.21219e-08, 0.694738)
scene.camera = ob_auto_camera
light_auto_sun = bpy.data.lights.new('AutoSun', 'SUN')
light_auto_sun.energy = 3.0
light_auto_sun.angle = 0.0523599
ob_auto_sun = bpy.data.objects.new('AutoSun', light_auto_sun)
scene.collection.objects.link(ob_auto_sun)
ob_auto_sun.rotation_euler = (0.872665, 0.174533, 0.523599)
bpy.context.view_layer.update()
